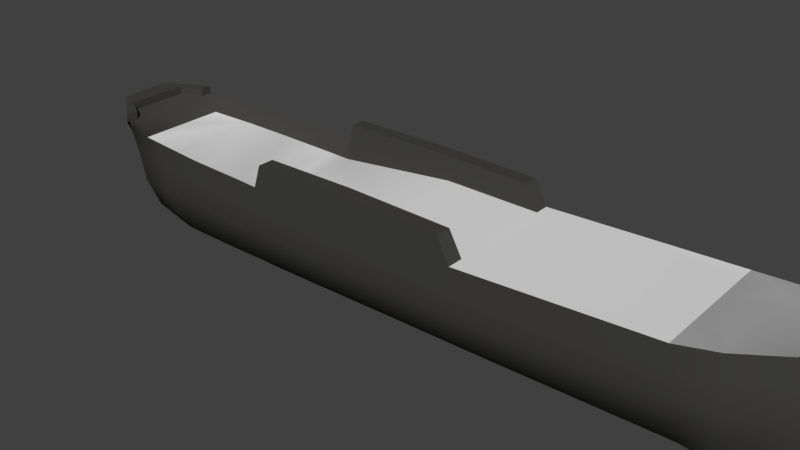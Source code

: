 # Source: schiff_v2.blend  (saved by Blender 2.79.0; exported with 4.5.12 LTS)
import bpy
from mathutils import Matrix  # noqa: F401  (used for matrix-valued properties, if any)

bpy.ops.wm.read_factory_settings(use_empty=True)
scene = bpy.context.scene
scene.name = 'Scene'

# ---- collections
col_collection_1 = bpy.data.collections.new('Collection 1'); scene.collection.children.link(col_collection_1)

# ---- materials (node trees are filled in below, after node groups)
mat_ladeflaeche = bpy.data.materials.new('Ladeflaeche')
mat_ladeflaeche.alpha_threshold = 0.0
mat_ladeflaeche.use_transparent_shadow = False
mat_ladeflaeche.diffuse_color = (0.4292, 0.4292, 0.4292, 1.0)
mat_ladeflaeche.roughness = 0.5
mat_holzboden = bpy.data.materials.new('Holzboden')
mat_holzboden.alpha_threshold = 0.0
mat_holzboden.use_transparent_shadow = False
mat_holzboden.roughness = 0.5
mat_geruest = bpy.data.materials.new('Geruest')
mat_geruest.alpha_threshold = 0.0
mat_geruest.use_transparent_shadow = False
mat_geruest.diffuse_color = (0.05497, 0.05395, 0.05095, 1.0)
mat_geruest.roughness = 0.5

# ---- material node trees

# ---- world
world_world = bpy.data.worlds.new('World'); scene.world = world_world
world_world.color = (0.05088, 0.05088, 0.05088)
world_world.use_sun_shadow = False
world_world.sun_shadow_jitter_overblur = 0.0
world_world.cycles.sampling_method = 'MANUAL'

# ---- meshes
me_untitled_004 = bpy.data.meshes.new('Untitled.004')
me_untitled_004.from_pydata([(-2.133, 0.5085, 0.4977), (-2.133, 0.5085, -0.4751), (-2.879, 0.626, -0.3283), (-2.879, 0.626, 0.3509), (-2.477, 0.5514, -0.4322), (-2.477, 0.5514, 0.4503), (-3.007, 0.6896, 0.2852), (-3.007, 0.6896, -0.2703), (-3.007, 0.6281, -0.2009), (-3.007, 0.6281, 0.03019), (-3.007, 0.6281, 0.2236), (-2.133, 0.5085, 0.3482), (-2.133, 0.5085, 0.1014), (-2.133, 0.5085, -0.1977), (-2.463, 0.5537, 0.3011), (-2.829, 0.6038, 0.2489), (-2.452, 0.5522, 0.07534), (-2.866, 0.6088, -0.2004), (-2.441, 0.5506, -0.1989), (-2.839, 0.6051, 0.04386)], [(5, 11), (4, 13), (6, 15), (7, 17)], [(5, 14, 15, 3), (10, 15, 19, 9), (9, 19, 17, 8), (8, 17, 2, 7), (2, 17, 18, 4), (4, 18, 13, 1), (13, 18, 16, 12), (12, 16, 14, 11), (14, 16, 19, 15), (16, 18, 17, 19), (3, 15, 10, 6), (14, 5, 0, 11)])
me_untitled_004.polygons.foreach_set('use_smooth', [True] * 12)
_k = set([(0, 5), (1, 4), (2, 4), (2, 7), (3, 5), (3, 6)])
me_untitled_004.attributes.new('sharp_edge', 'BOOLEAN', 'EDGE').data.foreach_set('value', [ (min(e.vertices), max(e.vertices)) in _k for e in me_untitled_004.edges])
_uv = me_untitled_004.uv_layers.new(name='map1')
_uv.uv.foreach_set('vector', [0.6115, 0.04878, 0.6268, 0.2021, 0.2129, 0.2558, 0.1532, 0.151, 0.01218, 0.2819, 0.2129, 0.2558, 0.2019, 0.4666, 0.01218, 0.4806, 0.01218, 0.4806, 0.2019, 0.4666, 0.1718, 0.7177, 0.01218, 0.7182, 0.01218, 0.7182, 0.1718, 0.7177, 0.1532, 0.8491, 0.0, 0.7894, 0.1532, 0.8491, 0.1718, 0.7177, 0.6519, 0.716, 0.6115, 0.9559, 0.6115, 0.9559, 0.6519, 0.716, 1.0, 0.7149, 1.0, 1.0, 1.0, 0.7149, 0.6519, 0.716, 0.6389, 0.4342, 1.0, 0.4074, 1.0, 0.4074, 0.6389, 0.4342, 0.6268, 0.2021, 1.0, 0.1537, 0.6268, 0.2021, 0.6389, 0.4342, 0.2019, 0.4666, 0.2129, 0.2558, 0.6389, 0.4342, 0.6519, 0.716, 0.1718, 0.7177, 0.2019, 0.4666, 0.1532, 0.151, 0.2129, 0.2558, 0.01218, 0.2819, 0.0, 0.2184, 0.6268, 0.2021, 0.6115, 0.04878, 1.0, 0.0, 1.0, 0.1537])
me_untitled_004.materials.append(mat_ladeflaeche)
me_untitled_004.use_remesh_preserve_volume = False
me_untitled_004.use_remesh_preserve_attributes = False
me_untitled_004.use_mirror_vertex_groups = False
me_untitled_004.update()
me_untitled_004.normals_split_custom_set([tuple(v) for v in zip(*[iter([0.1505, 0.9886, -0.00951, 0.05528, 0.9983, -0.01756, 0.1523, 0.9883, -0.002168, 0.2208, 0.9511, -0.2161, 0.2439, 0.931, -0.2716, 0.1523, 0.9883, -0.002168, 0.1356, 0.9908, 7.417e-08, 0.1356, 0.9908, 0.0005748, 0.1356, 0.9908, 0.0005748, 0.1356, 0.9908, 7.417e-08, 0.1927, 0.9777, 0.08369, 0.3586, 0.9242, 0.1311, 0.3586, 0.9242, 0.1311, 0.1927, 0.9777, 0.08369, 0.2036, 0.9643, 0.1692, 0.3533, 0.8743, 0.3327, 0.2036, 0.9643, 0.1692, 0.1927, 0.9777, 0.08369, 0.1396, 0.9902, 0.003878, 0.1512, 0.9885, 0.009404, 0.1512, 0.9885, 0.009404, 0.1396, 0.9902, 0.003878, 0.1342, 0.9902, 0.03772, 0.09299, 0.9956, -0.00701, 0.1342, 0.9902, 0.03772, 0.1396, 0.9902, 0.003878, 0.1356, 0.9908, 9.938e-08, 0.1376, 0.9896, 0.04159, 0.1376, 0.9896, 0.04159, 0.1356, 0.9908, 9.938e-08, 0.05528, 0.9983, -0.01756, 0.1332, 0.9899, 0.04898, 0.05528, 0.9983, -0.01756, 0.1356, 0.9908, 9.938e-08, 0.1356, 0.9908, 7.417e-08, 0.1523, 0.9883, -0.002168, 0.1356, 0.9908, 9.938e-08, 0.1396, 0.9902, 0.003878, 0.1927, 0.9777, 0.08369, 0.1356, 0.9908, 7.417e-08, 0.2208, 0.9511, -0.2161, 0.1523, 0.9883, -0.002168, 0.2439, 0.931, -0.2716, 0.3561, 0.8713, -0.3376, 0.05528, 0.9983, -0.01756, 0.1505, 0.9886, -0.00951, 0.08598, 0.9962, 0.01127, 0.1332, 0.9899, 0.04898])] * 3)])
me_untitled_003 = bpy.data.meshes.new('Untitled.003')
me_untitled_003.from_pydata([(-0.3919, 0.4535, 0.5136), (-0.3919, 0.4535, -0.5), (-2.133, 0.5085, 0.4977), (-2.133, 0.5085, -0.4751), (3.344, 0.397, 0.04054), (1.641, 0.3479, 0.4035), (0.5, 0.4699, 0.4053), (-0.3919, 0.4535, 0.4073), (3.344, 0.397, 0.3554), (2.893, 0.3837, 0.383), (2.397, 0.3695, 0.3968), (1.641, 0.3479, -0.3782), (0.5, 0.4699, -0.38), (-0.3919, 0.4535, -0.3797), (3.344, 0.397, -0.3357), (2.893, 0.3837, -0.3517), (2.397, 0.3695, -0.3715), (1.851, 0.3558, 0.401), (1.851, 0.3558, -0.3757), (2.039, 0.3605, 0.3996), (2.039, 0.3605, -0.3743), (-2.133, 0.5085, -0.4013), (-2.133, 0.5085, 0.3797)], [], [(0, 7, 22, 2), (21, 13, 1, 3), (22, 7, 13, 21), (13, 7, 6, 12), (12, 6, 5, 11), (11, 5, 17, 18), (18, 17, 19, 20), (20, 19, 10, 16), (16, 10, 9, 15), (15, 9, 8, 4, 14)])
me_untitled_003.polygons.foreach_set('use_smooth', [True] * 10)
_k = set([(0, 2), (0, 7), (1, 3), (1, 13), (5, 6), (6, 7), (11, 12), (12, 13)])
me_untitled_003.attributes.new('sharp_edge', 'BOOLEAN', 'EDGE').data.foreach_set('value', [ (min(e.vertices), max(e.vertices)) in _k for e in me_untitled_003.edges])
_uv = me_untitled_003.uv_layers.new(name='map1')
_uv.uv.foreach_set('vector', [0.0, 0.6821, 0.1048, 0.6821, 0.132, 1.0, 0.0156, 1.0, 0.9026, 1.0, 0.8813, 0.6821, 1.0, 0.6821, 0.9755, 1.0, 0.132, 1.0, 0.1048, 0.6821, 0.8813, 0.6821, 0.9026, 1.0, 0.8813, 0.6821, 0.1048, 0.6821, 0.1068, 0.5194, 0.8816, 0.5194, 0.8816, 0.5194, 0.1068, 0.5194, 0.1086, 0.3107, 0.8798, 0.3107, 0.8798, 0.3107, 0.1086, 0.3107, 0.111, 0.2724, 0.8774, 0.2724, 0.8774, 0.2724, 0.111, 0.2724, 0.1124, 0.238, 0.876, 0.238, 0.876, 0.238, 0.1124, 0.238, 0.1152, 0.1728, 0.8733, 0.1728, 0.8733, 0.1728, 0.1152, 0.1728, 0.1288, 0.08228, 0.8537, 0.08228, 0.8537, 0.08228, 0.1288, 0.08228, 0.1561, 0.0, 0.4667, 4.352e-08, 0.8379, 4.352e-08])
me_untitled_003.materials.append(mat_holzboden)
me_untitled_003.use_remesh_preserve_volume = False
me_untitled_003.use_remesh_preserve_attributes = False
me_untitled_003.use_mirror_vertex_groups = False
me_untitled_003.update()
me_untitled_003.normals_split_custom_set([tuple(v) for v in zip(*[iter([0.03241, 0.9995, -0.001377, 0.01492, 0.9999, 1.028e-07, 0.02911, 0.9989, 0.03577, 0.02831, 0.9987, -0.04152, 0.02911, 0.9989, 0.03577, 0.01491, 0.9999, -1.166e-07, 0.03249, 0.9995, 0.001721, 0.02792, 0.999, 0.03567, 0.02911, 0.9989, 0.03577, 0.01492, 0.9999, 1.028e-07, 0.01491, 0.9999, -1.166e-07, 0.02911, 0.9989, 0.03577, 0.01491, 0.9999, -1.166e-07, 0.01492, 0.9999, 1.028e-07, 0.04401, 0.999, 0.0, 0.04453, 0.999, 0.000148, 0.04453, 0.999, 0.000148, 0.04401, 0.999, 0.0, 0.3048, 0.9508, -0.05511, -0.01493, 0.9989, 0.04462, -0.01493, 0.9989, 0.04462, 0.3048, 0.9508, -0.05511, 0.107, 0.9843, -0.1402, 0.1137, 0.9826, 0.147, 0.1137, 0.9826, 0.147, 0.107, 0.9843, -0.1402, 0.1133, 0.9836, -0.1401, 0.1201, 0.9818, 0.147, 0.1201, 0.9818, 0.147, 0.1133, 0.9836, -0.1401, 0.1695, 0.9855, -0.005469, -0.03361, 0.9778, 0.2066, -0.03361, 0.9778, 0.2066, 0.1695, 0.9855, -0.005469, 0.1018, 0.9837, -0.1481, -0.04126, 0.9773, 0.2079, -0.04126, 0.9773, 0.2079, 0.1018, 0.9837, -0.1481, -0.06257, 0.9698, -0.2356, -0.03235, 0.9926, 0.1171, -0.2413, 0.9612, 0.1336])] * 3)])
me_untitled = bpy.data.meshes.new('Untitled')
me_untitled.from_pydata([(-0.5, -0.5, 0.304), (0.5, -0.5, 0.3026), (-0.3919, 0.4535, 0.5136), (0.5, 0.4699, 0.5113), (-0.3919, 0.4535, -0.5), (0.5, 0.4699, -0.5), (-0.5, -0.5, -0.2054), (0.5, -0.5, -0.2054), (3.267, -0.3957, -0.1314), (3.25, -0.3957, 0.199), (3.805, 0.5705, -0.2007), (3.821, 0.5705, 0.1903), (-2.133, -0.5, -0.1936), (-2.133, -0.5, 0.2947), (-2.133, 0.5085, 0.4977), (-2.133, 0.5085, -0.4751), (-3.142, -0.2074, -0.129), (-3.142, -0.2074, 0.1254), (-3.142, 0.7859, 0.2154), (-3.142, 0.7859, -0.2086), (-3.408, 0.1897, -0.0414), (-3.408, 0.1897, 0.05948), (-3.471, 0.9259, 0.05948), (-3.471, 0.9259, -0.0414), (-2.879, -0.372, 0.2086), (-2.879, -0.372, -0.1897), (-2.879, 0.626, -0.3283), (-2.879, 0.626, 0.3509), (-2.477, -0.4853, 0.2669), (-2.477, -0.4853, -0.2507), (-2.477, 0.5514, -0.4322), (-2.477, 0.5514, 0.4503), (3.051, -0.5131, 0.2659), (3.344, 0.5283, 0.4487), (3.344, 0.5283, -0.4414), (3.051, -0.5131, -0.1769), (1.641, 0.4792, 0.509), (1.641, 0.4792, -0.4977), (1.43, -0.5043, -0.2043), (1.43, -0.5043, 0.3013), (2.397, 0.5008, 0.5006), (2.397, 0.5008, -0.489), (2.397, -0.5087, -0.1948), (2.397, -0.5087, 0.2964), (-3.289, -0.04026, 0.08109), (-3.289, -0.04026, -0.06841), (-3.314, 0.8584, -0.1213), (-3.314, 0.8584, 0.134), (2.893, 0.515, 0.4822), (2.893, 0.515, -0.4641), (2.893, -0.511, -0.1854), (2.893, -0.511, 0.2856), (3.486, 0.5384, 0.4102), (3.486, 0.5384, -0.3923), (3.835, 0.5705, -0.001947), (3.519, 0.4331, 0.04221), (3.344, 0.397, 0.04054), (-3.142, 0.6813, 0.02081), (-3.314, 0.7663, 0.01683), (-3.471, 0.924, 0.01319), (-3.408, 0.1897, 0.01322), (-3.289, -0.04026, 0.01254), (-3.142, -0.2074, 0.0007649), (-2.879, -0.372, 0.02594), (-2.477, -0.4853, 0.02956), (-2.133, -0.5, 0.03308), (-0.5, -0.5, 0.03142), (0.5, -0.5, 0.0307), (1.43, -0.5043, 0.0306), (2.397, -0.5087, 0.03026), (2.815, -0.511, 0.03112), (3.133, -0.5131, 0.02658), (3.63, -0.3957, 0.001661), (3.262, 0.3076, 0.4487), (2.893, 0.3007, 0.4822), (2.397, 0.2931, 0.5006), (1.43, 0.2708, 0.509), (0.5, 0.2644, 0.5113), (-0.5, 0.2477, 0.5136), (-2.133, 0.2881, 0.4977), (-2.477, 0.3317, 0.4503), (-2.879, 0.402, 0.3509), (-3.142, 0.5976, 0.2154), (-3.309, 0.6791, 0.134), (-3.473, 0.7699, 0.05948), (-3.473, 0.7699, 0.01322), (-3.473, 0.7699, -0.0414), (-3.309, 0.6791, -0.1213), (-3.142, 0.5976, -0.2086), (-2.879, 0.3906, -0.3283), (-2.477, 0.3317, -0.4322), (-2.133, 0.2881, -0.4751), (-0.5, 0.2477, -0.5), (0.5, 0.2644, -0.5), (1.43, 0.2708, -0.4977), (2.397, 0.2931, -0.489), (2.893, 0.3007, -0.4641), (3.262, 0.3076, -0.4414), (3.506, 0.3437, -0.3087), (3.542, 0.3437, -0.001947), (3.518, 0.3437, 0.2974), (1.641, 0.3479, 0.4035), (0.5, 0.4699, 0.4053), (-0.3919, 0.4535, 0.4073), (-3.142, 0.6813, 0.1684), (-3.314, 0.7663, 0.1057), (-3.471, 0.9259, 0.0489), (-3.473, 0.7699, 0.0489), (-3.408, 0.1897, 0.0489), (-3.289, -0.04026, 0.06542), (-3.142, -0.2074, 0.09693), (-2.879, -0.372, 0.1668), (-2.477, -0.4853, 0.2126), (-2.133, -0.5, 0.2349), (-0.5, -0.5, 0.2416), (0.5, -0.5, 0.2405), (1.43, -0.5043, 0.2394), (2.397, -0.5087, 0.2355), (2.893, -0.511, 0.2274), (3.133, -0.5131, 0.2112), (3.634, -0.3957, 0.0886), (3.546, 0.3437, 0.1463), (3.824, 0.5705, 0.1463), (3.486, 0.5384, 0.326), (3.344, 0.397, 0.3554), (2.893, 0.3837, 0.383), (2.397, 0.3695, 0.3968), (1.641, 0.3479, -0.3782), (0.5, 0.4699, -0.38), (-0.3919, 0.4535, -0.3797), (-3.142, 0.6813, -0.1556), (-3.314, 0.7663, -0.08938), (-3.471, 0.924, -0.02878), (-3.473, 0.7699, -0.02943), (-3.408, 0.1897, -0.02943), (-3.289, -0.04026, -0.05067), (-3.142, -0.2074, -0.09675), (-2.879, -0.372, -0.1424), (-2.477, -0.4853, -0.1892), (-2.133, -0.5, -0.1388), (-0.5, -0.5, -0.1483), (0.5, -0.5, -0.1484), (1.43, -0.5043, -0.1476), (2.397, -0.5087, -0.1506), (2.893, -0.511, -0.1432), (3.133, -0.5131, -0.1372), (3.625, -0.3957, -0.07826), (3.537, 0.3437, -0.1792), (3.812, 0.5705, -0.1571), (3.486, 0.5384, -0.297), (3.344, 0.397, -0.3357), (2.893, 0.3837, -0.3517), (2.397, 0.3695, -0.3715), (-0.2737, 0.6712, 0.5136), (0.7064, 0.7006, 0.5113), (0.7064, 0.7006, 0.4053), (-0.2737, 0.6712, 0.4073), (1.574, 0.6955, 0.509), (1.574, 0.6955, 0.4035), (0.7064, 0.7006, -0.38), (0.7064, 0.7006, -0.5), (1.572, 0.6955, -0.3782), (1.572, 0.6955, -0.4977), (-0.2737, 0.6712, -0.3797), (-0.2737, 0.6712, -0.5), (-3.007, 0.6896, 0.2852), (-3.007, 0.4968, 0.2852), (-3.007, -0.2922, 0.1701), (-3.007, -0.2922, 0.1359), (-3.007, -0.2922, 0.02069), (-3.007, -0.2922, -0.117), (-3.007, -0.2922, -0.1557), (-3.007, 0.4968, -0.2703), (-3.007, 0.6896, -0.2703), (-3.007, 0.6281, -0.2009), (-3.007, 0.6281, 0.03019), (-3.007, 0.6281, 0.2236), (3.662, 0.5551, 0.2323), (3.656, 0.5551, -0.2241), (3.668, 0.5551, 0.01919), (3.824, 0.5705, 0.1463), (3.821, 0.5705, 0.1903), (3.486, 0.5384, 0.326), (3.486, 0.5384, 0.4102), (3.805, 0.5705, -0.2007), (3.812, 0.5705, -0.1571), (3.486, 0.5384, -0.3923), (3.486, 0.5384, -0.297), (3.817, 0.6482, 0.1461), (3.814, 0.6482, 0.19), (3.479, 0.6161, 0.326), (3.479, 0.6161, 0.4101), (3.804, 0.6483, -0.1567), (3.648, 0.6329, -0.2237), (3.661, 0.6329, 0.01929), (3.827, 0.6483, -0.001841), (3.655, 0.6329, 0.2321), (3.817, 0.6483, 0.1461), (3.797, 0.6482, -0.2003), (3.803, 0.6482, -0.1567), (3.478, 0.6161, -0.3922), (3.478, 0.6161, -0.2969), (1.851, 0.4871, 0.5059), (1.851, 0.3558, 0.401), (1.851, 0.3558, -0.3757), (1.851, 0.4871, -0.4945), (1.851, 0.279, -0.4945), (1.851, -0.5059, -0.2028), (1.851, -0.5059, -0.1464), (1.851, -0.5059, 0.03048), (1.851, -0.5059, 0.238), (1.851, -0.5059, 0.2995), (1.851, 0.279, 0.5059), (2.039, 0.4918, 0.5041), (2.039, 0.3605, 0.3996), (2.039, 0.3605, -0.3743), (2.039, 0.4918, -0.4926), (2.039, 0.2839, -0.4926), (2.039, -0.5069, -0.1961), (2.039, -0.5069, -0.1516), (2.039, -0.5069, 0.0304), (2.039, -0.5069, 0.2371), (2.039, -0.5069, 0.2984), (2.039, 0.2839, 0.5041), (3.44, 0.1294, 0.3082), (3.201, 0.06975, 0.4487), (2.893, 0.06545, 0.4822), (2.397, 0.06072, 0.5006), (2.039, 0.05468, 0.5041), (1.851, 0.05149, 0.5059), (1.43, 0.04616, 0.509), (0.5, 0.04285, 0.5113), (-0.5, 0.03096, 0.5136), (-2.133, 0.05968, 0.4977), (-2.477, 0.0949, 0.4503), (-2.879, 0.1777, 0.3509), (-3.007, 0.2681, 0.2852), (-3.142, 0.3643, 0.2154), (-3.303, 0.4706, 0.134), (-3.454, 0.6017, 0.05948), (-3.454, 0.6017, 0.0489), (-3.454, 0.6017, 0.01322), (-3.454, 0.6017, -0.02943), (-3.454, 0.6017, -0.0414), (-3.303, 0.4706, -0.1213), (-3.142, 0.3643, -0.2086), (-3.007, 0.2681, -0.2703), (-2.879, 0.1695, -0.3283), (-2.477, 0.0949, -0.4322), (-2.133, 0.05968, -0.4751), (-0.5, 0.03096, -0.5), (0.5, 0.04285, -0.5), (1.43, 0.04616, -0.4977), (1.851, 0.05149, -0.4945), (2.039, 0.05468, -0.4926), (2.397, 0.06072, -0.489), (2.893, 0.06545, -0.4641), (3.201, 0.06975, -0.4414), (3.436, 0.1294, -0.3121), (3.474, 0.1294, -0.1792), (3.478, 0.1294, -0.001947), (3.482, 0.1294, 0.1463), (3.354, -0.1073, 0.2759), (3.134, -0.1929, 0.3865), (2.893, -0.1944, 0.4153), (2.397, -0.1959, 0.4311), (2.039, -0.1984, 0.4341), (1.851, -0.1997, 0.4356), (1.43, -0.2019, 0.4383), (0.5, -0.2018, 0.4403), (-0.5, -0.2083, 0.4422), (-2.133, -0.1926, 0.4286), (-2.477, -0.1666, 0.3879), (-2.879, -0.07006, 0.3025), (-3.007, 0.01555, 0.193), (-3.142, 0.1066, 0.1463), (-3.296, 0.2403, 0.09186), (-3.433, 0.416, 0.04203), (-3.433, 0.416, 0.03496), (-3.433, 0.416, 0.01109), (-3.433, 0.416, -0.01744), (-3.433, 0.416, -0.02545), (-3.296, 0.2403, -0.0789), (-3.142, 0.1066, -0.1932), (-3.007, 0.01555, -0.2266), (-2.879, -0.07453, -0.2811), (-2.477, -0.1666, -0.3704), (-2.133, -0.1926, -0.4073), (-0.5, -0.2083, -0.4287), (0.5, -0.2018, -0.4287), (1.43, -0.2019, -0.4266), (1.851, -0.1997, -0.4239), (2.039, -0.1984, -0.4223), (2.397, -0.1959, -0.4192), (2.893, -0.1944, -0.3978), (3.134, -0.1929, -0.3783), (3.36, -0.1073, -0.2705), (3.677, -0.1073, -0.153), (3.682, -0.1073, -0.0007184), (3.686, -0.1073, 0.1267)], [], [(0, 1, 269, 270), (153, 154, 155, 156), (7, 6, 288, 289), (114, 115, 1, 0), (299, 262, 9, 120), (278, 108, 21, 277), (1, 115, 116, 39), (38, 7, 289, 290), (155, 154, 157, 158), (1, 39, 268, 269), (114, 0, 13, 113), (13, 0, 270, 271), (6, 12, 287, 288), (113, 13, 28, 112), (28, 13, 271, 272), (12, 29, 286, 287), (110, 17, 44, 109), (44, 17, 275, 276), (18, 104, 105, 47), (16, 45, 282, 283), (111, 24, 167, 168), (285, 25, 171, 284), (274, 167, 24, 273), (112, 28, 24, 111), (29, 25, 285, 286), (24, 28, 272, 273), (263, 32, 9, 262), (124, 33, 52, 123), (8, 35, 295, 296), (9, 32, 119, 120), (203, 101, 36, 202), (291, 207, 38, 290), (39, 116, 210, 211), (268, 39, 211, 267), (126, 40, 48, 125), (50, 42, 293, 294), (43, 117, 118, 51), (43, 51, 264, 265), (109, 44, 21, 108), (45, 20, 281, 282), (47, 105, 106, 22), (21, 44, 276, 277), (125, 48, 33, 124), (35, 50, 294, 295), (51, 118, 119, 32), (51, 32, 263, 264), (189, 188, 190, 191), (192, 193, 194, 195), (150, 56, 55, 149), (58, 57, 130, 131), (59, 58, 131, 132), (280, 134, 60, 279), (135, 61, 60, 134), (136, 62, 61, 135), (137, 63, 169, 170), (138, 64, 63, 137), (139, 65, 64, 138), (140, 66, 65, 139), (140, 141, 67, 66), (68, 67, 141, 142), (209, 68, 142, 208), (70, 69, 143, 144), (71, 70, 144, 145), (72, 71, 145, 146), (298, 72, 146, 297), (52, 33, 73, 100, 11), (48, 74, 73, 33), (40, 75, 74, 48), (36, 76, 212, 202), (3, 77, 76, 36), (78, 77, 3, 2), (79, 78, 2, 14), (80, 79, 14, 31), (81, 80, 31, 27), (166, 81, 27, 165), (83, 82, 18, 47), (84, 83, 47, 22), (107, 84, 22, 106), (133, 85, 59, 132), (46, 87, 86, 23), (19, 88, 87, 46), (26, 89, 172, 173), (30, 90, 89, 26), (15, 91, 90, 30), (4, 92, 91, 15), (4, 5, 93, 92), (94, 93, 5, 37), (206, 94, 37, 205), (96, 95, 41, 49), (97, 96, 49, 34), (97, 34, 53, 10, 98), (54, 99, 147, 148), (100, 121, 122, 11), (105, 104, 57, 58), (106, 105, 58, 59), (85, 107, 106, 59), (279, 60, 108, 278), (61, 109, 108, 60), (62, 110, 109, 61), (63, 111, 168, 169), (64, 112, 111, 63), (65, 113, 112, 64), (66, 114, 113, 65), (66, 67, 115, 114), (116, 115, 67, 68), (210, 116, 68, 209), (118, 117, 69, 70), (119, 118, 70, 71), (119, 71, 72, 120), (120, 72, 298, 299), (122, 121, 99, 54), (195, 194, 196, 197), (56, 124, 123, 55), (160, 159, 161, 162), (163, 159, 160, 164), (131, 130, 19, 46), (132, 131, 46, 23), (86, 133, 132, 23), (281, 20, 134, 280), (45, 135, 134, 20), (16, 136, 135, 45), (25, 137, 170, 171), (29, 138, 137, 25), (12, 139, 138, 29), (6, 140, 139, 12), (6, 7, 141, 140), (142, 141, 7, 38), (208, 142, 38, 207), (144, 143, 42, 50), (145, 144, 50, 35), (145, 35, 8, 146), (146, 8, 296, 297), (148, 147, 98, 10), (199, 198, 200, 201), (34, 150, 149, 53), (49, 151, 150, 34), (41, 152, 151, 49), (37, 127, 204, 205), (2, 3, 154, 153), (102, 103, 156, 155), (103, 2, 153, 156), (3, 36, 157, 154), (36, 101, 158, 157), (101, 102, 155, 158), (128, 127, 161, 159), (127, 37, 162, 161), (37, 5, 160, 162), (129, 128, 159, 163), (5, 4, 164, 160), (4, 129, 163, 164), (82, 166, 165, 18), (275, 17, 167, 274), (168, 167, 17, 110), (169, 168, 110, 62), (170, 169, 62, 136), (171, 170, 136, 16), (171, 16, 283, 284), (173, 172, 88, 19), (130, 174, 173, 19), (57, 175, 174, 130), (104, 176, 175, 57), (165, 176, 104, 18), (179, 178, 149, 55), (177, 179, 55, 123), (180, 122, 177, 123, 182), (11, 122, 180, 181), (123, 52, 183, 182), (183, 52, 11, 181), (184, 10, 53, 186), (148, 10, 184, 185), (53, 149, 187, 186), (187, 149, 178, 148, 185), (188, 180, 182, 190), (181, 180, 188, 189), (182, 183, 191, 190), (189, 191, 183, 181), (148, 178, 193, 192), (178, 179, 194, 193), (54, 148, 192, 195), (179, 177, 196, 194), (177, 122, 197, 196), (122, 54, 195, 197), (198, 184, 186, 200), (185, 184, 198, 199), (186, 187, 201, 200), (199, 201, 187, 185), (214, 203, 202, 213), (205, 204, 215, 216), (217, 206, 205, 216), (292, 218, 207, 291), (219, 208, 207, 218), (220, 209, 208, 219), (221, 210, 209, 220), (211, 210, 221, 222), (267, 211, 222, 266), (202, 212, 223, 213), (126, 214, 213, 40), (216, 215, 152, 41), (95, 217, 216, 41), (293, 42, 218, 292), (143, 219, 218, 42), (69, 220, 219, 143), (117, 221, 220, 69), (222, 221, 117, 43), (222, 43, 265, 266), (213, 223, 75, 40), (73, 225, 224, 100), (226, 225, 73, 74), (227, 226, 74, 75), (228, 227, 75, 223), (212, 229, 228, 223), (76, 230, 229, 212), (231, 230, 76, 77), (232, 231, 77, 78), (233, 232, 78, 79), (234, 233, 79, 80), (235, 234, 80, 81), (166, 236, 235, 81), (82, 237, 236, 166), (238, 237, 82, 83), (239, 238, 83, 84), (107, 240, 239, 84), (85, 241, 240, 107), (133, 242, 241, 85), (86, 243, 242, 133), (244, 243, 86, 87), (245, 244, 87, 88), (246, 245, 88, 172), (89, 247, 246, 172), (248, 247, 89, 90), (249, 248, 90, 91), (250, 249, 91, 92), (251, 250, 92, 93), (252, 251, 93, 94), (206, 253, 252, 94), (217, 254, 253, 206), (95, 255, 254, 217), (256, 255, 95, 96), (257, 256, 96, 97), (258, 257, 97, 98), (259, 258, 98, 147), (99, 260, 259, 147), (261, 260, 99, 121), (100, 224, 261, 121), (225, 263, 262, 224), (264, 263, 225, 226), (265, 264, 226, 227), (266, 265, 227, 228), (229, 267, 266, 228), (230, 268, 267, 229), (269, 268, 230, 231), (270, 269, 231, 232), (271, 270, 232, 233), (272, 271, 233, 234), (273, 272, 234, 235), (236, 274, 273, 235), (237, 275, 274, 236), (276, 275, 237, 238), (277, 276, 238, 239), (240, 278, 277, 239), (241, 279, 278, 240), (242, 280, 279, 241), (243, 281, 280, 242), (282, 281, 243, 244), (283, 282, 244, 245), (284, 283, 245, 246), (247, 285, 284, 246), (286, 285, 247, 248), (287, 286, 248, 249), (288, 287, 249, 250), (289, 288, 250, 251), (290, 289, 251, 252), (253, 291, 290, 252), (254, 292, 291, 253), (255, 293, 292, 254), (294, 293, 255, 256), (295, 294, 256, 257), (296, 295, 257, 258), (297, 296, 258, 259), (260, 298, 297, 259), (299, 298, 260, 261), (261, 224, 262, 299)])
me_untitled.polygons.foreach_set('use_smooth', [True] * 282)
_k = set([(0, 1), (0, 13), (1, 39), (2, 14), (2, 103), (2, 153), (4, 15), (4, 129), (4, 164), (6, 7), (6, 12), (7, 38), (8, 35), (8, 146), (8, 296), (9, 32), (9, 120), (9, 262), (10, 53), (10, 98), (10, 148), (11, 52), (11, 100), (11, 122), (12, 29), (13, 28), (14, 31), (15, 30), (16, 45), (16, 171), (17, 44), (17, 167), (18, 47), (18, 165), (19, 46), (19, 173), (20, 45), (20, 134), (20, 281), (21, 44), (21, 108), (21, 277), (22, 47), (22, 84), (22, 106), (23, 46), (23, 86), (23, 132), (24, 28), (24, 167), (25, 29), (25, 171), (26, 30), (26, 173), (27, 31), (27, 165), (32, 51), (33, 48), (33, 52), (34, 49), (34, 53), (35, 50), (36, 101), (36, 157), (36, 202), (37, 127), (37, 162), (37, 205), (38, 207), (39, 211), (40, 48), (40, 213), (41, 49), (41, 216), (42, 50), (42, 218), (43, 51), (43, 222), (52, 123), (53, 149), (54, 122), (54, 148), (59, 106), (59, 132), (60, 108), (60, 134), (72, 120), (72, 146), (84, 239), (86, 243), (98, 258), (100, 224), (101, 102), (101, 158), (102, 103), (103, 156), (122, 177), (122, 197), (123, 177), (127, 128), (127, 161), (128, 129), (129, 163), (148, 178), (148, 185), (148, 192), (149, 178), (153, 154), (153, 156), (154, 157), (155, 156), (155, 158), (157, 158), (159, 161), (159, 163), (160, 162), (160, 164), (161, 162), (163, 164), (177, 179), (177, 196), (178, 179), (178, 193), (180, 181), (180, 182), (180, 188), (181, 183), (181, 189), (182, 183), (182, 190), (183, 191), (184, 185), (184, 186), (184, 198), (185, 187), (185, 199), (186, 187), (186, 200), (187, 201), (188, 189), (188, 190), (189, 191), (190, 191), (192, 193), (192, 195), (193, 194), (194, 196), (195, 197), (196, 197), (198, 199), (198, 200), (199, 201), (200, 201), (202, 213), (205, 216), (207, 218), (211, 222), (224, 262), (239, 277), (243, 281), (258, 296)])
me_untitled.attributes.new('sharp_edge', 'BOOLEAN', 'EDGE').data.foreach_set('value', [ (min(e.vertices), max(e.vertices)) in _k for e in me_untitled.edges])
_uv = me_untitled.uv_layers.new(name='map1')
_uv.uv.foreach_set('vector', [0.2542, 0.5819, 0.2593, 0.4488, 0.3057, 0.4495, 0.2997, 0.5826, 0.8451, 0.2592, 0.8451, 0.1289, 0.8609, 0.1289, 0.8609, 0.2592, 0.02932, 0.5509, 0.02389, 0.4182, 0.07021, 0.4189, 0.07661, 0.5516, 0.665, 0.3684, 0.6669, 0.5011, 0.6576, 0.5012, 0.6558, 0.3685, 0.33, 0.02806, 0.3311, 0.07123, 0.2866, 0.08411, 0.2865, 0.03368, 0.8999, 0.6765, 0.8978, 0.7069, 0.8962, 0.7069, 0.8988, 0.6765, 0.6576, 0.5012, 0.6669, 0.5011, 0.6685, 0.6245, 0.6594, 0.6246, 0.03372, 0.6744, 0.02932, 0.5509, 0.07661, 0.5516, 0.08161, 0.675, 0.8609, 0.1289, 0.8451, 0.1289, 0.8452, 0.01336, 0.8609, 0.01334, 0.2593, 0.4488, 0.2633, 0.3251, 0.3104, 0.3258, 0.3057, 0.4495, 0.665, 0.3684, 0.6558, 0.3685, 0.6545, 0.1518, 0.6634, 0.1517, 0.2458, 0.7993, 0.2542, 0.5819, 0.2997, 0.5826, 0.2935, 0.8001, 0.02389, 0.4182, 0.01485, 0.2013, 0.06336, 0.2018, 0.07021, 0.4189, 0.6634, 0.1517, 0.6545, 0.1518, 0.658, 0.1058, 0.6661, 0.1057, 0.2457, 0.8454, 0.2458, 0.7993, 0.2935, 0.8001, 0.2948, 0.8463, 0.01485, 0.2013, 0.01597, 0.1561, 0.06479, 0.1555, 0.06336, 0.2018, 0.8906, 0.7632, 0.8864, 0.7632, 0.893, 0.739, 0.8953, 0.739, 0.3036, 0.957, 0.2806, 0.9363, 0.3272, 0.9379, 0.3451, 0.9595, 0.9387, 0.0393, 0.9513, 0.03236, 0.9513, 0.05763, 0.94, 0.06368, 0.05164, 0.06475, 0.07465, 0.04367, 0.1162, 0.04107, 0.09895, 0.06358, 0.6722, 0.05084, 0.666, 0.0509, 0.6715, 0.03288, 0.6766, 0.03283, 0.07491, 0.1006, 0.02964, 0.1013, 0.04024, 0.08356, 0.08672, 0.0825, 0.3154, 0.919, 0.2696, 0.9175, 0.2592, 0.8999, 0.3054, 0.9009, 0.6661, 0.1057, 0.658, 0.1058, 0.666, 0.0509, 0.6722, 0.05084, 0.01597, 0.1561, 0.02964, 0.1013, 0.07491, 0.1006, 0.06479, 0.1555, 0.2592, 0.8999, 0.2457, 0.8454, 0.2948, 0.8463, 0.3054, 0.9009, 0.3194, 0.09944, 0.2696, 0.1095, 0.2866, 0.08411, 0.3311, 0.07123, 0.4898, 0.056, 0.476, 0.05705, 0.4814, 0.03819, 0.4939, 0.03803, 0.05867, 0.9168, 0.04084, 0.8894, 0.09149, 0.9006, 0.1038, 0.929, 0.2866, 0.08411, 0.2696, 0.1095, 0.269, 0.09888, 0.2865, 0.03368, 0.891, 0.04213, 0.8908, 0.0142, 0.9087, 0.01334, 0.909, 0.04128, 0.08418, 0.7309, 0.03575, 0.7303, 0.03372, 0.6744, 0.08161, 0.675, 0.6594, 0.6246, 0.6685, 0.6245, 0.6694, 0.6804, 0.6603, 0.6805, 0.3104, 0.3258, 0.2633, 0.3251, 0.2652, 0.269, 0.3128, 0.2698, 0.8906, 0.1148, 0.9086, 0.1139, 0.9086, 0.1801, 0.8906, 0.1809, 0.04041, 0.8685, 0.03819, 0.8027, 0.08764, 0.8033, 0.09026, 0.869, 0.6617, 0.753, 0.6707, 0.753, 0.6727, 0.8188, 0.6641, 0.8189, 0.2675, 0.1963, 0.2695, 0.1304, 0.3185, 0.1312, 0.316, 0.1971, 0.8953, 0.739, 0.893, 0.739, 0.8962, 0.7069, 0.8978, 0.7069, 0.07465, 0.04367, 0.1076, 0.02616, 0.1406, 0.02126, 0.1162, 0.04107, 0.94, 0.06368, 0.9513, 0.05763, 0.9408, 0.08603, 0.941, 0.08607, 0.3365, 0.9742, 0.3036, 0.957, 0.3451, 0.9595, 0.3694, 0.979, 0.8906, 0.1809, 0.9086, 0.1801, 0.909, 0.2404, 0.8908, 0.2411, 0.04084, 0.8894, 0.04041, 0.8685, 0.09026, 0.869, 0.09149, 0.9006, 0.6641, 0.8189, 0.6727, 0.8188, 0.6755, 0.8507, 0.6673, 0.8399, 0.2695, 0.1304, 0.2696, 0.1095, 0.3194, 0.09944, 0.3185, 0.1312, 0.9491, 0.2385, 0.9439, 0.2421, 0.9387, 0.1915, 0.9491, 0.1853, 0.8957, 0.4733, 0.9186, 0.4641, 0.9173, 0.4965, 0.8926, 0.494, 0.5925, 0.05469, 0.5366, 0.05541, 0.536, 0.03235, 0.5864, 0.03685, 0.5542, 0.9446, 0.5533, 0.9212, 0.5795, 0.9208, 0.57, 0.9444, 0.5551, 0.9666, 0.5542, 0.9446, 0.57, 0.9444, 0.5613, 0.9665, 0.9076, 0.6765, 0.9094, 0.7069, 0.9031, 0.7069, 0.9034, 0.6765, 0.9126, 0.739, 0.9032, 0.739, 0.9031, 0.7069, 0.9094, 0.7069, 0.9194, 0.7632, 0.9049, 0.7632, 0.9032, 0.739, 0.9126, 0.739, 0.7182, 0.05038, 0.6931, 0.05063, 0.6937, 0.03266, 0.7142, 0.03246, 0.7258, 0.1051, 0.6933, 0.1055, 0.6931, 0.05063, 0.7182, 0.05038, 0.7189, 0.1511, 0.6933, 0.1514, 0.6933, 0.1055, 0.7258, 0.1051, 0.7229, 0.3678, 0.6963, 0.3681, 0.6933, 0.1514, 0.7189, 0.1511, 0.7229, 0.3678, 0.7246, 0.5005, 0.698, 0.5008, 0.6963, 0.3681, 0.6995, 0.6242, 0.698, 0.5008, 0.7246, 0.5005, 0.726, 0.6239, 0.7003, 0.6801, 0.6995, 0.6242, 0.726, 0.6239, 0.7265, 0.6798, 0.7017, 0.8082, 0.7012, 0.7527, 0.728, 0.7524, 0.7278, 0.8183, 0.7029, 0.8504, 0.7017, 0.8082, 0.7278, 0.8183, 0.7273, 0.8502, 0.7074, 0.9148, 0.7029, 0.8504, 0.7273, 0.8502, 0.7193, 0.914, 0.8094, 0.6472, 0.8093, 0.6084, 0.8212, 0.6084, 0.832, 0.6472, 0.4293, 0.05633, 0.4278, 0.07486, 0.3949, 0.08461, 0.3987, 0.05173, 0.4317, 0.01334, 0.4242, 0.1346, 0.3926, 0.1335, 0.3949, 0.08461, 0.4278, 0.07486, 0.4199, 0.2005, 0.3893, 0.1993, 0.3926, 0.1335, 0.4242, 0.1346, 0.4131, 0.3009, 0.3813, 0.3279, 0.3846, 0.2719, 0.4152, 0.2731, 0.406, 0.4527, 0.3757, 0.4516, 0.3813, 0.3279, 0.4131, 0.3009, 0.3682, 0.5846, 0.3757, 0.4516, 0.406, 0.4527, 0.3991, 0.5713, 0.3656, 0.8022, 0.3682, 0.5846, 0.3991, 0.5713, 0.398, 0.8034, 0.3694, 0.8486, 0.3656, 0.8022, 0.398, 0.8034, 0.4017, 0.8498, 0.3759, 0.9031, 0.3694, 0.8486, 0.4017, 0.8498, 0.4088, 0.9043, 0.3879, 0.921, 0.3759, 0.9031, 0.4088, 0.9043, 0.4163, 0.9221, 0.4104, 0.9632, 0.4008, 0.9401, 0.4285, 0.9411, 0.4368, 0.9649, 0.4216, 0.9861, 0.4104, 0.9632, 0.4368, 0.9649, 0.4446, 0.9867, 0.8978, 0.6291, 0.8962, 0.6291, 0.8962, 0.6084, 0.8978, 0.6084, 0.9094, 0.6291, 0.9031, 0.6291, 0.9031, 0.6086, 0.9093, 0.6086, 0.208, 0.0355, 0.1815, 0.03729, 0.1929, 0.01403, 0.216, 0.01334, 0.1995, 0.0597, 0.1717, 0.06082, 0.1815, 0.03729, 0.208, 0.0355, 0.1791, 0.09691, 0.1443, 0.09831, 0.1584, 0.08011, 0.1869, 0.07896, 0.1717, 0.1519, 0.1393, 0.1532, 0.1443, 0.09831, 0.1791, 0.09691, 0.1679, 0.1983, 0.1353, 0.1997, 0.1393, 0.1532, 0.1717, 0.1519, 0.1696, 0.4301, 0.1386, 0.417, 0.1353, 0.1997, 0.1679, 0.1983, 0.1696, 0.4301, 0.1769, 0.5484, 0.1465, 0.5496, 0.1386, 0.417, 0.1525, 0.673, 0.1465, 0.5496, 0.1769, 0.5484, 0.1844, 0.6998, 0.1559, 0.7288, 0.1525, 0.673, 0.1844, 0.6998, 0.1866, 0.7276, 0.1643, 0.8667, 0.1609, 0.8012, 0.1916, 0.8, 0.196, 0.8655, 0.167, 0.9154, 0.1643, 0.8667, 0.196, 0.8655, 0.2001, 0.925, 0.167, 0.9154, 0.2001, 0.925, 0.2016, 0.9432, 0.2053, 0.9833, 0.1718, 0.9461, 0.7646, 0.772, 0.8046, 0.7727, 0.8048, 0.7964, 0.7676, 0.7927, 0.809, 0.7329, 0.8045, 0.7529, 0.7666, 0.7523, 0.7672, 0.7464, 0.541, 0.9448, 0.5314, 0.9215, 0.5533, 0.9212, 0.5542, 0.9446, 0.5498, 0.9667, 0.541, 0.9448, 0.5542, 0.9446, 0.5551, 0.9666, 0.9031, 0.6291, 0.8978, 0.6291, 0.8978, 0.6084, 0.9031, 0.6086, 0.9034, 0.6765, 0.9031, 0.7069, 0.8978, 0.7069, 0.8999, 0.6765, 0.9032, 0.739, 0.8953, 0.739, 0.8978, 0.7069, 0.9031, 0.7069, 0.9049, 0.7632, 0.8906, 0.7632, 0.8953, 0.739, 0.9032, 0.739, 0.6931, 0.05063, 0.6722, 0.05084, 0.6766, 0.03283, 0.6937, 0.03266, 0.6933, 0.1055, 0.6661, 0.1057, 0.6722, 0.05084, 0.6931, 0.05063, 0.6933, 0.1514, 0.6634, 0.1517, 0.6661, 0.1057, 0.6933, 0.1055, 0.6963, 0.3681, 0.665, 0.3684, 0.6634, 0.1517, 0.6933, 0.1514, 0.6963, 0.3681, 0.698, 0.5008, 0.6669, 0.5011, 0.665, 0.3684, 0.6685, 0.6245, 0.6669, 0.5011, 0.698, 0.5008, 0.6995, 0.6242, 0.6694, 0.6804, 0.6685, 0.6245, 0.6995, 0.6242, 0.7003, 0.6801, 0.6727, 0.8188, 0.6707, 0.753, 0.7012, 0.7527, 0.7017, 0.8082, 0.6755, 0.8507, 0.6727, 0.8188, 0.7017, 0.8082, 0.7029, 0.8504, 0.6755, 0.8507, 0.7029, 0.8504, 0.7074, 0.9148, 0.6945, 0.9154, 0.7964, 0.6084, 0.8093, 0.6084, 0.8094, 0.6472, 0.7905, 0.6472, 0.7666, 0.7523, 0.8045, 0.7529, 0.8046, 0.7727, 0.7646, 0.772, 0.8926, 0.494, 0.9173, 0.4965, 0.9186, 0.5249, 0.8945, 0.5137, 0.5366, 0.05541, 0.4898, 0.056, 0.4939, 0.03803, 0.536, 0.03235, 0.8449, 0.4409, 0.8627, 0.4409, 0.8629, 0.5562, 0.8452, 0.5562, 0.8629, 0.3106, 0.8627, 0.4409, 0.8449, 0.4409, 0.845, 0.3106, 0.8511, 0.7616, 0.8511, 0.7872, 0.8387, 0.7806, 0.8399, 0.7557, 0.8408, 0.733, 0.8511, 0.7616, 0.8399, 0.7557, 0.8408, 0.7329, 0.9112, 0.6291, 0.9094, 0.6291, 0.9093, 0.6086, 0.9112, 0.6084, 0.9088, 0.6765, 0.9112, 0.7069, 0.9094, 0.7069, 0.9076, 0.6765, 0.9152, 0.739, 0.9126, 0.739, 0.9094, 0.7069, 0.9112, 0.7069, 0.9242, 0.7632, 0.9194, 0.7632, 0.9126, 0.739, 0.9152, 0.739, 0.7252, 0.05031, 0.7182, 0.05038, 0.7142, 0.03246, 0.7199, 0.0324, 0.7349, 0.1051, 0.7258, 0.1051, 0.7182, 0.05038, 0.7252, 0.05031, 0.727, 0.151, 0.7189, 0.1511, 0.7258, 0.1051, 0.7349, 0.1051, 0.7314, 0.3677, 0.7229, 0.3678, 0.7189, 0.1511, 0.727, 0.151, 0.7314, 0.3677, 0.7331, 0.5004, 0.7246, 0.5005, 0.7229, 0.3678, 0.726, 0.6239, 0.7246, 0.5005, 0.7331, 0.5004, 0.7344, 0.6239, 0.7265, 0.6798, 0.726, 0.6239, 0.7344, 0.6239, 0.7349, 0.6798, 0.7278, 0.8183, 0.728, 0.7524, 0.7346, 0.7523, 0.734, 0.8182, 0.7273, 0.8502, 0.7278, 0.8183, 0.734, 0.8182, 0.733, 0.8392, 0.0407, 0.8999, 0.04084, 0.8894, 0.05867, 0.9168, 0.05985, 0.9638, 0.05985, 0.9638, 0.05867, 0.9168, 0.1038, 0.929, 0.1038, 0.9698, 0.7676, 0.7927, 0.8048, 0.7964, 0.809, 0.8137, 0.7684, 0.7986, 0.8911, 0.8432, 0.8864, 0.8391, 0.8911, 0.7899, 0.9025, 0.7973, 0.6081, 0.05536, 0.5925, 0.05469, 0.5864, 0.03685, 0.6006, 0.03667, 0.91, 0.3712, 0.8927, 0.3708, 0.8926, 0.3106, 0.91, 0.3109, 0.91, 0.4374, 0.8928, 0.437, 0.8927, 0.3708, 0.91, 0.3712, 0.6201, 0.2818, 0.6024, 0.2812, 0.6016, 0.2533, 0.6192, 0.2539, 0.3991, 0.5713, 0.406, 0.4527, 0.441, 0.4265, 0.4317, 0.5567, 0.8061, 0.1657, 0.8154, 0.2839, 0.7824, 0.27, 0.7705, 0.1401, 0.7646, 0.8404, 0.7804, 0.8404, 0.7804, 0.8677, 0.7646, 0.8677, 0.406, 0.4527, 0.4131, 0.3009, 0.4446, 0.3111, 0.441, 0.4265, 0.9397, 0.328, 0.9555, 0.3106, 0.9555, 0.3564, 0.9399, 0.3563, 0.8154, 0.01334, 0.8061, 0.1657, 0.7705, 0.1401, 0.7646, 0.02502, 0.806, 0.4291, 0.8152, 0.5817, 0.7646, 0.5699, 0.7705, 0.4547, 0.9564, 0.1586, 0.9388, 0.141, 0.9387, 0.1127, 0.9564, 0.1129, 0.1844, 0.6998, 0.1769, 0.5484, 0.212, 0.5744, 0.216, 0.6893, 0.8152, 0.3106, 0.806, 0.4291, 0.7705, 0.4547, 0.7823, 0.3246, 0.1769, 0.5484, 0.1696, 0.4301, 0.2024, 0.4445, 0.212, 0.5744, 0.9105, 0.5788, 0.8926, 0.5788, 0.8926, 0.5516, 0.9105, 0.5516, 0.4008, 0.9401, 0.3879, 0.921, 0.4163, 0.9221, 0.4285, 0.9411, 0.3272, 0.9379, 0.2806, 0.9363, 0.2696, 0.9175, 0.3154, 0.919, 0.6766, 0.03283, 0.6715, 0.03288, 0.6779, 0.01371, 0.6822, 0.01367, 0.6937, 0.03266, 0.6766, 0.03283, 0.6822, 0.01367, 0.6964, 0.01353, 0.7142, 0.03246, 0.6937, 0.03266, 0.6964, 0.01353, 0.7109, 0.01338, 0.7199, 0.0324, 0.7142, 0.03246, 0.7109, 0.01338, 0.7157, 0.01334, 0.04024, 0.08356, 0.05164, 0.06475, 0.09895, 0.06358, 0.08672, 0.0825, 0.1869, 0.07896, 0.1584, 0.08011, 0.1717, 0.06082, 0.1995, 0.0597, 0.8511, 0.7872, 0.8492, 0.8066, 0.8426, 0.8027, 0.8387, 0.7806, 0.5533, 0.9212, 0.5516, 0.9028, 0.5859, 0.9023, 0.5795, 0.9208, 0.5314, 0.9215, 0.5229, 0.9031, 0.5516, 0.9028, 0.5533, 0.9212, 0.9428, 0.01755, 0.9496, 0.01334, 0.9513, 0.03236, 0.9387, 0.0393, 0.5391, 0.01334, 0.5752, 0.01449, 0.5864, 0.03685, 0.536, 0.03235, 0.5074, 0.01447, 0.5391, 0.01334, 0.536, 0.03235, 0.4939, 0.03803, 0.9654, 0.6521, 0.9654, 0.6521, 0.9654, 0.6312, 0.9654, 0.6084, 0.9654, 0.6084, 0.0, 0.0, 0.0, 0.0, 0.0, 0.0, 0.0, 0.0, 0.0, 0.0, 0.0, 0.0, 0.0, 0.0, 0.0, 0.0, 0.0, 0.0, 0.0, 0.0, 0.0, 0.0, 0.0, 0.0, 0.0, 0.0, 0.0, 0.0, 0.0, 0.0, 0.0, 0.0, 0.0, 0.0, 0.0, 0.0, 0.0, 0.0, 0.0, 0.0, 0.0, 0.0, 0.0, 0.0, 0.0, 0.0, 0.0, 0.0, 0.9736, 0.8365, 0.9736, 0.8365, 0.9736, 0.8122, 0.9736, 0.7899, 0.9736, 0.7899, 0.9397, 0.383, 0.9513, 0.3834, 0.9513, 0.4308, 0.9398, 0.4304, 0.9604, 0.7567, 0.9539, 0.7566, 0.9539, 0.7463, 0.9604, 0.7464, 0.9319, 0.2805, 0.9319, 0.2693, 0.9435, 0.2693, 0.9435, 0.2805, 0.9483, 0.579, 0.9483, 0.5359, 0.9597, 0.5368, 0.9597, 0.5799, 0.9736, 0.8836, 0.9736, 0.8637, 0.9851, 0.8632, 0.9851, 0.8831, 0.9323, 0.8507, 0.9322, 0.8183, 0.9438, 0.8183, 0.9439, 0.8507, 0.8502, 0.853, 0.8503, 0.8737, 0.8388, 0.8737, 0.8387, 0.853, 0.9322, 0.8183, 0.9323, 0.7899, 0.9439, 0.7899, 0.9438, 0.8183, 0.9654, 0.6312, 0.9654, 0.6521, 0.9539, 0.6514, 0.9539, 0.6305, 0.8503, 0.8332, 0.8502, 0.853, 0.8387, 0.853, 0.8388, 0.8333, 0.9539, 0.6795, 0.9654, 0.6788, 0.9654, 0.719, 0.9539, 0.7196, 0.9732, 0.2694, 0.9797, 0.2693, 0.9797, 0.2796, 0.9732, 0.2796, 0.9022, 0.2678, 0.9022, 0.2805, 0.8906, 0.2805, 0.8906, 0.2678, 0.9483, 0.5093, 0.9483, 0.4645, 0.9598, 0.4641, 0.9598, 0.5089, 0.8909, 0.06722, 0.891, 0.04213, 0.909, 0.04128, 0.9088, 0.06637, 0.6192, 0.2539, 0.6016, 0.2533, 0.601, 0.2282, 0.6185, 0.2288, 0.1576, 0.7538, 0.1559, 0.7288, 0.1866, 0.7276, 0.1883, 0.7526, 0.08538, 0.7559, 0.03653, 0.7552, 0.03575, 0.7303, 0.08418, 0.7309, 0.7276, 0.7049, 0.7265, 0.6798, 0.7349, 0.6798, 0.7342, 0.7048, 0.7006, 0.7052, 0.7003, 0.6801, 0.7265, 0.6798, 0.7276, 0.7049, 0.6699, 0.7055, 0.6694, 0.6804, 0.7003, 0.6801, 0.7006, 0.7052, 0.6603, 0.6805, 0.6694, 0.6804, 0.6699, 0.7055, 0.6608, 0.7056, 0.3128, 0.2698, 0.2652, 0.269, 0.266, 0.2439, 0.3139, 0.2447, 0.4152, 0.2731, 0.3846, 0.2719, 0.3862, 0.2469, 0.4169, 0.248, 0.8906, 0.1148, 0.8909, 0.06722, 0.9088, 0.06637, 0.9086, 0.1139, 0.6185, 0.2288, 0.601, 0.2282, 0.5998, 0.1806, 0.6172, 0.1813, 0.1609, 0.8012, 0.1576, 0.7538, 0.1883, 0.7526, 0.1916, 0.8, 0.08764, 0.8033, 0.03819, 0.8027, 0.03653, 0.7552, 0.08538, 0.7559, 0.728, 0.7524, 0.7276, 0.7049, 0.7342, 0.7048, 0.7346, 0.7523, 0.7012, 0.7527, 0.7006, 0.7052, 0.7276, 0.7049, 0.728, 0.7524, 0.6707, 0.753, 0.6699, 0.7055, 0.7006, 0.7052, 0.7012, 0.7527, 0.6608, 0.7056, 0.6699, 0.7055, 0.6707, 0.753, 0.6617, 0.753, 0.266, 0.2439, 0.2675, 0.1963, 0.316, 0.1971, 0.3139, 0.2447, 0.4169, 0.248, 0.3862, 0.2469, 0.3893, 0.1993, 0.4199, 0.2005, 0.3949, 0.08461, 0.3596, 0.09146, 0.367, 0.06086, 0.3987, 0.05173, 0.358, 0.1322, 0.3596, 0.09146, 0.3949, 0.08461, 0.3926, 0.1335, 0.3551, 0.1981, 0.358, 0.1322, 0.3926, 0.1335, 0.3893, 0.1993, 0.3525, 0.2456, 0.3551, 0.1981, 0.3893, 0.1993, 0.3862, 0.2469, 0.3846, 0.2719, 0.3511, 0.2707, 0.3525, 0.2456, 0.3862, 0.2469, 0.3813, 0.3279, 0.3482, 0.3267, 0.3511, 0.2707, 0.3846, 0.2719, 0.3431, 0.4504, 0.3482, 0.3267, 0.3813, 0.3279, 0.3757, 0.4516, 0.3363, 0.5834, 0.3431, 0.4504, 0.3757, 0.4516, 0.3682, 0.5846, 0.3319, 0.801, 0.3363, 0.5834, 0.3682, 0.5846, 0.3656, 0.8022, 0.3345, 0.8473, 0.3319, 0.801, 0.3656, 0.8022, 0.3694, 0.8486, 0.3428, 0.9019, 0.3345, 0.8473, 0.3694, 0.8486, 0.3759, 0.9031, 0.3879, 0.921, 0.3543, 0.9198, 0.3428, 0.9019, 0.3759, 0.9031, 0.4008, 0.9401, 0.3664, 0.9388, 0.3543, 0.9198, 0.3879, 0.921, 0.3798, 0.9613, 0.3664, 0.9388, 0.4008, 0.9401, 0.4104, 0.9632, 0.3969, 0.9826, 0.3798, 0.9613, 0.4104, 0.9632, 0.4216, 0.9861, 0.8978, 0.6291, 0.8978, 0.6516, 0.8962, 0.6516, 0.8962, 0.6291, 0.9031, 0.6291, 0.9031, 0.6516, 0.8978, 0.6516, 0.8978, 0.6291, 0.9094, 0.6291, 0.9094, 0.6516, 0.9031, 0.6516, 0.9031, 0.6291, 0.9112, 0.6291, 0.9112, 0.6516, 0.9094, 0.6516, 0.9094, 0.6291, 0.1508, 0.03931, 0.1682, 0.01755, 0.1929, 0.01403, 0.1815, 0.03729, 0.1372, 0.06222, 0.1508, 0.03931, 0.1815, 0.03729, 0.1717, 0.06082, 0.1247, 0.08148, 0.1372, 0.06222, 0.1717, 0.06082, 0.1584, 0.08011, 0.1443, 0.09831, 0.1116, 0.09963, 0.1247, 0.08148, 0.1584, 0.08011, 0.1043, 0.1546, 0.1116, 0.09963, 0.1443, 0.09831, 0.1393, 0.1532, 0.1016, 0.201, 0.1043, 0.1546, 0.1393, 0.1532, 0.1353, 0.1997, 0.1066, 0.4182, 0.1016, 0.201, 0.1353, 0.1997, 0.1386, 0.417, 0.1138, 0.5509, 0.1066, 0.4182, 0.1386, 0.417, 0.1465, 0.5496, 0.1193, 0.6743, 0.1138, 0.5509, 0.1465, 0.5496, 0.1525, 0.673, 0.1559, 0.7288, 0.1223, 0.7302, 0.1193, 0.6743, 0.1525, 0.673, 0.1576, 0.7538, 0.1238, 0.7552, 0.1223, 0.7302, 0.1559, 0.7288, 0.1609, 0.8012, 0.1266, 0.8026, 0.1238, 0.7552, 0.1576, 0.7538, 0.1296, 0.8682, 0.1266, 0.8026, 0.1609, 0.8012, 0.1643, 0.8667, 0.1316, 0.9087, 0.1296, 0.8682, 0.1643, 0.8667, 0.167, 0.9154, 0.1398, 0.9382, 0.1316, 0.9087, 0.167, 0.9154, 0.1718, 0.9461, 0.8368, 0.6772, 0.8567, 0.6769, 0.8559, 0.706, 0.8365, 0.7062, 0.8102, 0.7062, 0.8105, 0.6772, 0.8368, 0.6772, 0.8365, 0.7062, 0.7885, 0.6772, 0.8105, 0.6772, 0.8102, 0.7062, 0.7882, 0.7062, 0.7659, 0.706, 0.7646, 0.6768, 0.7885, 0.6772, 0.7882, 0.7062, 0.3596, 0.09146, 0.3194, 0.09944, 0.3311, 0.07123, 0.367, 0.06086, 0.3185, 0.1312, 0.3194, 0.09944, 0.3596, 0.09146, 0.358, 0.1322, 0.316, 0.1971, 0.3185, 0.1312, 0.358, 0.1322, 0.3551, 0.1981, 0.3139, 0.2447, 0.316, 0.1971, 0.3551, 0.1981, 0.3525, 0.2456, 0.3511, 0.2707, 0.3128, 0.2698, 0.3139, 0.2447, 0.3525, 0.2456, 0.3482, 0.3267, 0.3104, 0.3258, 0.3128, 0.2698, 0.3511, 0.2707, 0.3057, 0.4495, 0.3104, 0.3258, 0.3482, 0.3267, 0.3431, 0.4504, 0.2997, 0.5826, 0.3057, 0.4495, 0.3431, 0.4504, 0.3363, 0.5834, 0.2935, 0.8001, 0.2997, 0.5826, 0.3363, 0.5834, 0.3319, 0.801, 0.2948, 0.8463, 0.2935, 0.8001, 0.3319, 0.801, 0.3345, 0.8473, 0.3054, 0.9009, 0.2948, 0.8463, 0.3345, 0.8473, 0.3428, 0.9019, 0.3543, 0.9198, 0.3154, 0.919, 0.3054, 0.9009, 0.3428, 0.9019, 0.3664, 0.9388, 0.3272, 0.9379, 0.3154, 0.919, 0.3543, 0.9198, 0.3451, 0.9595, 0.3272, 0.9379, 0.3664, 0.9388, 0.3798, 0.9613, 0.3694, 0.979, 0.3451, 0.9595, 0.3798, 0.9613, 0.3969, 0.9826, 0.8978, 0.6516, 0.8999, 0.6765, 0.8988, 0.6765, 0.8962, 0.6516, 0.9031, 0.6516, 0.9034, 0.6765, 0.8999, 0.6765, 0.8978, 0.6516, 0.9094, 0.6516, 0.9076, 0.6765, 0.9034, 0.6765, 0.9031, 0.6516, 0.9112, 0.6516, 0.9088, 0.6765, 0.9076, 0.6765, 0.9094, 0.6516, 0.1162, 0.04107, 0.1406, 0.02126, 0.1682, 0.01755, 0.1508, 0.03931, 0.09895, 0.06358, 0.1162, 0.04107, 0.1508, 0.03931, 0.1372, 0.06222, 0.08672, 0.0825, 0.09895, 0.06358, 0.1372, 0.06222, 0.1247, 0.08148, 0.1116, 0.09963, 0.07491, 0.1006, 0.08672, 0.0825, 0.1247, 0.08148, 0.06479, 0.1555, 0.07491, 0.1006, 0.1116, 0.09963, 0.1043, 0.1546, 0.06336, 0.2018, 0.06479, 0.1555, 0.1043, 0.1546, 0.1016, 0.201, 0.07021, 0.4189, 0.06336, 0.2018, 0.1016, 0.201, 0.1066, 0.4182, 0.07661, 0.5516, 0.07021, 0.4189, 0.1066, 0.4182, 0.1138, 0.5509, 0.08161, 0.675, 0.07661, 0.5516, 0.1138, 0.5509, 0.1193, 0.6743, 0.1223, 0.7302, 0.08418, 0.7309, 0.08161, 0.675, 0.1193, 0.6743, 0.1238, 0.7552, 0.08538, 0.7559, 0.08418, 0.7309, 0.1223, 0.7302, 0.1266, 0.8026, 0.08764, 0.8033, 0.08538, 0.7559, 0.1238, 0.7552, 0.09026, 0.869, 0.08764, 0.8033, 0.1266, 0.8026, 0.1296, 0.8682, 0.09149, 0.9006, 0.09026, 0.869, 0.1296, 0.8682, 0.1316, 0.9087, 0.1038, 0.929, 0.09149, 0.9006, 0.1316, 0.9087, 0.1398, 0.9382, 0.1038, 0.9698, 0.1038, 0.929, 0.1398, 0.9382, 0.138, 0.9417, 0.8105, 0.6772, 0.8094, 0.6472, 0.832, 0.6472, 0.8368, 0.6772, 0.7905, 0.6472, 0.8094, 0.6472, 0.8105, 0.6772, 0.7885, 0.6772, 0.3642, 0.05634, 0.367, 0.06086, 0.3311, 0.07123, 0.33, 0.02806])
me_untitled.materials.append(mat_geruest)
me_untitled.use_remesh_preserve_volume = False
me_untitled.use_remesh_preserve_attributes = False
me_untitled.use_mirror_vertex_groups = False
me_untitled.update()
me_untitled.normals_split_custom_set([tuple(v) for v in zip(*[iter([-0.00409, -0.4175, 0.9087, 0.001757, -0.4198, 0.9076, 0.002627, -0.3594, 0.9332, -0.00495, -0.3575, 0.9339, -0.03004, 0.9995, 0.0, -0.01326, 0.9999, 5.32e-07, -0.01316, 0.9999, 2.292e-06, -0.03004, 0.9995, 0.0, 0.0009593, -0.5997, -0.8002, -0.006101, -0.5947, -0.8039, -0.007726, -0.4727, -0.8812, 0.001856, -0.4771, -0.8788, 0.0, -1.0, 0.0, -0.002296, -1.0, 0.0, -0.002294, -1.0, 0.0, 0.0, -1.0, 0.0, 0.7017, -0.01384, 0.7123, 0.4225, -0.1802, 0.8883, 0.3282, -0.2698, 0.9053, 0.5337, -0.2832, 0.7968, -0.9937, -0.1118, 0.0, -0.9937, -0.1118, 0.0, -0.9937, -0.1118, 0.0, -0.9937, -0.1118, 0.0, -0.002294, -1.0, 0.0, -0.002296, -1.0, 0.0, -0.004227, -1.0, 0.0, -0.004228, -1.0, 0.0, 0.001363, -0.5937, -0.8047, 0.0009593, -0.5997, -0.8002, 0.001856, -0.4771, -0.8788, 0.002783, -0.4717, -0.8818, -0.01316, 0.9999, 2.292e-06, -0.01326, 0.9999, 5.32e-07, 0.005895, 1.0, 0.0, 0.005895, 1.0, 0.0, 0.001757, -0.4198, 0.9076, 0.002083, -0.4138, 0.9103, 0.0032, -0.3541, 0.9352, 0.002627, -0.3594, 0.9332, 0.0, -1.0, 0.0, 0.0, -1.0, 0.0, -0.006692, -1.0, -1.403e-07, -0.006886, -1.0, 5.967e-05, -0.02721, -0.407, 0.913, -0.00409, -0.4175, 0.9087, -0.00495, -0.3575, 0.9339, -0.0312, -0.3479, 0.937, -0.006101, -0.5947, -0.8039, -0.009623, -0.5713, -0.8207, -0.0214, -0.4517, -0.8919, -0.007726, -0.4727, -0.8812, -0.006886, -1.0, 5.967e-05, -0.006692, -1.0, -1.403e-07, -0.1509, -0.9886, 3.899e-07, -0.1556, -0.9878, -6.623e-08, -0.1807, -0.3467, 0.9204, -0.02721, -0.407, 0.913, -0.0312, -0.3479, 0.937, -0.1958, -0.2942, 0.9355, -0.009623, -0.5713, -0.8207, -0.1219, -0.4001, -0.9083, -0.167, -0.3201, -0.9325, -0.0214, -0.4517, -0.8919, -0.64, -0.7684, 2.587e-07, -0.6307, -0.776, 1.744e-06, -0.8078, -0.5894, 5.922e-06, -0.8113, -0.5847, -6.438e-07, -0.3517, -0.04897, 0.9348, -0.3577, -0.06268, 0.9317, -0.4384, -0.1419, 0.8875, -0.4193, -0.1103, 0.9011, 0.5173, 0.3641, -0.7745, 0.5087, 0.7833, -0.3574, 0.5885, 0.6974, -0.409, 0.512, 0.3169, -0.7984, -0.4186, -0.1718, -0.8918, -0.5559, -0.09971, -0.8253, -0.507, -0.08226, -0.858, -0.4921, -0.1232, -0.8617, -0.3261, -0.9453, -3.725e-06, -0.3199, -0.9474, 3.664e-06, -0.5303, -0.8478, 3.81e-07, -0.5303, -0.8478, 4.081e-08, -0.3139, -0.2476, -0.9166, -0.2871, -0.3006, -0.9095, -0.4122, -0.2207, -0.884, -0.4137, -0.1794, -0.8926, -0.5169, -0.1587, 0.8412, -0.5042, -0.127, 0.8542, -0.3091, -0.2903, 0.9056, -0.3531, -0.2418, 0.9038, -0.1556, -0.9878, -6.623e-08, -0.1509, -0.9886, 3.899e-07, -0.3199, -0.9474, 3.664e-06, -0.3261, -0.9453, -3.725e-06, -0.1219, -0.4001, -0.9083, -0.2871, -0.3006, -0.9095, -0.3139, -0.2476, -0.9166, -0.167, -0.3201, -0.9325, -0.3091, -0.2903, 0.9056, -0.1807, -0.3467, 0.9204, -0.1958, -0.2942, 0.9355, -0.3531, -0.2418, 0.9038, 0.3178, -0.3458, 0.8828, 0.268, -0.3952, 0.8786, 0.5154, -0.4038, 0.7559, 0.5248, -0.3448, 0.7783, -0.5027, 0.7435, -0.441, -0.1537, 0.6227, -0.7672, -0.497, 0.6975, -0.5162, -0.4851, 0.8389, -0.2469, 0.4849, -0.5294, -0.6961, 0.236, -0.5549, -0.7978, 0.2854, -0.4357, -0.8536, 0.5029, -0.4093, -0.7612, 0.3249, -0.2263, 0.9183, 0.145, -0.892, 0.4282, 0.2131, -0.9168, 0.3376, 0.2422, -0.9691, 0.0465, -0.1692, 0.7157, -0.6776, -0.005683, 0.8215, -0.5702, -0.03369, 0.6249, -0.78, -0.02798, 0.624, -0.7809, 0.009459, -0.4664, -0.8845, 0.00878, -0.5888, -0.8083, 0.001363, -0.5937, -0.8047, 0.002783, -0.4717, -0.8818, -0.004228, -1.0, 0.0, -0.004227, -1.0, 0.0, -0.004508, -1.0, 0.0, -0.004506, -1.0, 0.0, 0.0032, -0.3541, 0.9352, 0.002083, -0.4138, 0.9103, 0.005667, -0.4078, 0.913, 0.007506, -0.3487, 0.9372, -0.2274, 0.598, -0.7686, -0.03446, 0.6152, -0.7876, -0.05663, 0.6011, -0.7972, -0.1937, 0.6959, -0.6916, 0.03469, -0.5639, -0.8251, 0.01696, -0.5771, -0.8165, 0.0236, -0.4527, -0.8914, 0.04506, -0.4345, -0.8995, -0.004876, -1.0, 0.0, -0.004968, -1.0, 0.0002397, -0.006205, -1.0, 0.0003804, -0.006208, -1.0, -0.002, 0.01716, -0.3921, 0.9198, 0.05039, -0.3841, 0.9219, 0.05566, -0.3244, 0.9443, 0.02077, -0.3343, 0.9422, -0.8113, -0.5847, -6.438e-07, -0.8078, -0.5894, 5.922e-06, -0.8877, -0.4605, 7.944e-06, -0.8877, -0.4605, 2.586e-06, -0.5559, -0.09971, -0.8253, -0.3147, -0.01045, -0.9491, -0.5076, -0.1283, -0.852, -0.507, -0.08226, -0.858, 0.512, 0.3169, -0.7984, 0.5885, 0.6974, -0.409, 0.7208, 0.6302, -0.2885, 0.5541, 0.3237, -0.767, -0.2768, -0.005548, 0.9609, -0.3517, -0.04897, 0.9348, -0.4193, -0.1103, 0.9011, -0.4868, -0.1301, 0.8638, -0.1937, 0.6959, -0.6916, -0.05663, 0.6011, -0.7972, -0.1537, 0.6227, -0.7672, -0.5027, 0.7435, -0.441, 0.236, -0.5549, -0.7978, 0.03469, -0.5639, -0.8251, 0.04506, -0.4345, -0.8995, 0.2854, -0.4357, -0.8536, -0.006208, -1.0, -0.002, -0.006205, -1.0, 0.0003804, 0.2131, -0.9168, 0.3376, 0.145, -0.892, 0.4282, 0.05039, -0.3841, 0.9219, 0.268, -0.3952, 0.8786, 0.3178, -0.3458, 0.8828, 0.05566, -0.3244, 0.9443, -0.09645, 0.9953, -0.002355, -0.09645, 0.9953, -0.002355, -0.09645, 0.9953, -0.002355, -0.09645, 0.9953, -0.002355, -0.09614, 0.9953, 0.008581, -0.09614, 0.9953, 0.008581, -0.09533, 0.9954, 0.002069, -0.09539, 0.9954, 0.002562, -0.1824, 0.8552, 0.4851, -0.4948, 0.8579, -0.1384, -0.4774, 0.8786, -0.006537, -0.4817, 0.8509, 0.2095, 0.5516, 0.8341, -0.001881, 0.4028, 0.9153, 9.979e-08, 0.4977, 0.8055, 0.3217, 0.5912, 0.7232, 0.357, 0.7097, 0.7045, -0.00485, 0.5516, 0.8341, -0.001881, 0.5912, 0.7232, 0.357, 0.7233, 0.6421, 0.2541, -0.9937, -0.1118, 0.0, -0.9937, -0.1118, 0.0, -0.9937, -0.1118, 0.0, -0.9937, -0.1118, 0.0, -0.8131, -0.5822, -1.088e-06, -0.8155, -0.5787, -2.175e-06, -0.8877, -0.4605, -1.179e-06, -0.8877, -0.4605, 0.0, -0.6395, -0.7688, -4.044e-07, -0.6462, -0.7632, -1.538e-07, -0.8155, -0.5787, -2.175e-06, -0.8131, -0.5822, -1.088e-06, -0.3265, -0.9452, -4.014e-06, -0.3309, -0.9437, 7.3e-06, -0.5303, -0.8478, -1.067e-07, -0.5303, -0.8478, 1.773e-07, -0.1684, -0.9857, -5.029e-07, -0.164, -0.9865, -5.338e-05, -0.3309, -0.9437, 7.3e-06, -0.3265, -0.9452, -4.014e-06, -0.008286, -1.0, -6.189e-07, -0.007513, -1.0, -6.07e-07, -0.164, -0.9865, -5.338e-05, -0.1684, -0.9857, -5.029e-07, 0.0, -1.0, 0.0, 0.0, -1.0, 0.0, -0.007513, -1.0, -6.07e-07, -0.008286, -1.0, -6.189e-07, 0.0, -1.0, 0.0, -0.002296, -1.0, 0.0, -0.002296, -1.0, 0.0, 0.0, -1.0, 0.0, -0.004227, -1.0, 0.0, -0.002296, -1.0, 0.0, -0.002296, -1.0, 0.0, -0.004227, -1.0, 0.0, -0.004508, -1.0, 0.0, -0.004227, -1.0, 0.0, -0.004227, -1.0, 0.0, -0.004508, -1.0, 0.0, -0.00555, -1.0, 1.688e-05, -0.005065, -1.0, -3.222e-05, -0.004968, -1.0, -0.0002712, -0.006216, -1.0, -0.0005119, 0.1279, -0.9918, -0.002199, -0.00555, -1.0, 1.688e-05, -0.006216, -1.0, -0.0005119, 0.1787, -0.9145, -0.3631, 0.2298, -0.9732, -0.003894, 0.1279, -0.9918, -0.002199, 0.1787, -0.9145, -0.3631, 0.2393, -0.9691, -0.05971, 0.9385, 0.344, -0.03138, 0.9831, -0.1791, -0.03805, 0.4782, -0.3894, -0.7872, 0.6784, -0.0541, -0.7327, 0.487, -0.3186, 0.8132, 0.3492, -0.2138, 0.9123, 0.2839, -0.1114, 0.9524, 0.4967, -0.2786, 0.822, 0.487, -0.3186, 0.8132, 0.05805, -0.007244, 0.9983, 0.06005, -0.006152, 0.9982, 0.2839, -0.1114, 0.9524, 0.3492, -0.2138, 0.9123, 0.02596, 5.319e-09, 0.9997, 0.02572, -1.409e-07, 0.9997, 0.06005, -0.006152, 0.9982, 0.05805, -0.007244, 0.9983, 0.004221, -0.001929, 1.0, 0.003567, -0.0008308, 1.0, 0.008848, -0.001352, 1.0, 0.00982, -0.003026, 0.9999, 0.002368, -0.001195, 1.0, 0.002346, -0.0004437, 1.0, 0.003567, -0.0008308, 1.0, 0.004221, -0.001929, 1.0, -0.005915, 0.0008499, 1.0, 0.002346, -0.0004437, 1.0, 0.002368, -0.001195, 1.0, -0.002242, 0.0003154, 1.0, -0.03218, 0.0009839, 0.9995, -0.005915, 0.0008499, 1.0, -0.002242, 0.0003154, 1.0, -0.03333, 0.001917, 0.9994, -0.1931, 8.242e-08, 0.9812, -0.03218, 0.0009839, 0.9995, -0.03333, 0.001917, 0.9994, -0.198, 1.377e-07, 0.9802, -0.2967, -1.77e-08, 0.955, -0.1931, 8.242e-08, 0.9812, -0.198, 1.377e-07, 0.9802, -0.311, -4.873e-06, 0.9504, -0.458, 0.0, 0.889, -0.2967, -1.77e-08, 0.955, -0.311, -4.873e-06, 0.9504, -0.458, 0.0, 0.889, -0.4389, -0.01305, 0.8984, -0.4506, -0.003293, 0.8927, -0.443, -0.004418, 0.8965, -0.4277, -0.005331, 0.9039, -0.4296, -0.01308, 0.9029, -0.4389, -0.01305, 0.8984, -0.4277, -0.005331, 0.9039, -0.4222, -0.004613, 0.9065, -0.9986, -0.05298, -0.0001119, -0.9986, -0.05287, -2.402e-07, -0.9999, 0.01123, 0.0, -0.9999, 0.01126, -0.0001473, -0.9986, -0.05319, 9.363e-05, -0.9986, -0.05324, -6.656e-05, -0.9999, 0.01133, -0.0001522, -0.9999, 0.01133, 0.0004481, -0.4527, -0.005659, -0.8916, -0.4641, -0.01375, -0.8857, -0.4545, -0.01393, -0.8906, -0.4469, -0.004883, -0.8946, -0.4474, -0.00478, -0.8943, -0.4454, -0.003606, -0.8953, -0.4641, -0.01375, -0.8857, -0.4527, -0.005659, -0.8916, -0.3025, -1.058e-06, -0.9531, -0.2915, 1.257e-06, -0.9566, -0.4142, 0.0, -0.9102, -0.4142, 0.0, -0.9102, -0.1999, -1.47e-07, -0.9798, -0.1933, -4.285e-07, -0.9811, -0.2915, 1.257e-06, -0.9566, -0.3025, -1.058e-06, -0.9531, -0.03521, 0.003013, -0.9994, -0.03432, 0.001545, -0.9994, -0.1933, -4.285e-07, -0.9811, -0.1999, -1.47e-07, -0.9798, -0.005762, 0.001462, -1.0, -0.01045, 0.001455, -0.9999, -0.03432, 0.001545, -0.9994, -0.03521, 0.003013, -0.9994, -0.005762, 0.001462, -1.0, 0.0008824, -0.0003872, -1.0, 0.001201, -0.000289, -1.0, -0.01045, 0.001455, -0.9999, 0.003593, -0.0008359, -1.0, 0.001201, -0.000289, -1.0, 0.0008824, -0.0003872, -1.0, 0.004371, -0.001999, -1.0, 0.009461, -0.001306, -1.0, 0.003593, -0.0008359, -1.0, 0.004371, -0.001999, -1.0, 0.01013, -0.003199, -0.9999, 0.05495, -0.004224, -0.9985, 0.0335, -1.193e-07, -0.9994, 0.03385, 4.424e-09, -0.9994, 0.05265, -0.004907, -0.9986, 0.2509, -0.09243, -0.9636, 0.05495, -0.004224, -0.9985, 0.05265, -0.004907, -0.9986, 0.3215, -0.1719, -0.9312, 0.2509, -0.09243, -0.9636, 0.3215, -0.1719, -0.9312, 0.4736, -0.2653, -0.8398, 0.4736, -0.2653, -0.8398, 0.4798, -0.2351, -0.8453, 0.6237, -0.7814, -0.02055, 0.7882, -0.6149, -0.02425, 0.7995, -0.5916, -0.1039, 0.6279, -0.7744, -0.07786, 0.8409, -0.5138, 0.17, 0.7945, -0.6031, 0.07104, 0.6229, -0.781, 0.04592, 0.6234, -0.7757, 0.0983, 0.5885, 0.6974, -0.409, 0.5087, 0.7833, -0.3574, 0.4028, 0.9153, 9.979e-08, 0.5516, 0.8341, -0.001881, 0.7208, 0.6302, -0.2885, 0.5885, 0.6974, -0.409, 0.5516, 0.8341, -0.001881, 0.7097, 0.7045, -0.00485, -0.9986, -0.05324, -6.656e-05, -0.9986, -0.05298, -0.0001119, -0.9999, 0.01126, -0.0001473, -0.9999, 0.01133, -0.0001522, -0.9937, -0.1118, 0.0, -0.9937, -0.1118, 0.0, -0.9937, -0.1118, 0.0, -0.9937, -0.1118, 0.0, -0.8155, -0.5787, -2.175e-06, -0.8113, -0.5847, -6.438e-07, -0.8877, -0.4605, 2.586e-06, -0.8877, -0.4605, -1.179e-06, -0.6462, -0.7632, -1.538e-07, -0.64, -0.7684, 2.587e-07, -0.8113, -0.5847, -6.438e-07, -0.8155, -0.5787, -2.175e-06, -0.3309, -0.9437, 7.3e-06, -0.3261, -0.9453, -3.725e-06, -0.5303, -0.8478, 4.081e-08, -0.5303, -0.8478, -1.067e-07, -0.164, -0.9865, -5.338e-05, -0.1556, -0.9878, -6.623e-08, -0.3261, -0.9453, -3.725e-06, -0.3309, -0.9437, 7.3e-06, -0.007513, -1.0, -6.07e-07, -0.006886, -1.0, 5.967e-05, -0.1556, -0.9878, -6.623e-08, -0.164, -0.9865, -5.338e-05, 0.0, -1.0, 0.0, 0.0, -1.0, 0.0, -0.006886, -1.0, 5.967e-05, -0.007513, -1.0, -6.07e-07, 0.0, -1.0, 0.0, -0.002296, -1.0, 0.0, -0.002296, -1.0, 0.0, 0.0, -1.0, 0.0, -0.004227, -1.0, 0.0, -0.002296, -1.0, 0.0, -0.002296, -1.0, 0.0, -0.004227, -1.0, 0.0, -0.004508, -1.0, 0.0, -0.004227, -1.0, 0.0, -0.004227, -1.0, 0.0, -0.004508, -1.0, 0.0, -0.006205, -1.0, 0.0003804, -0.004968, -1.0, 0.0002397, -0.005065, -1.0, -3.222e-05, -0.00555, -1.0, 1.688e-05, 0.2131, -0.9168, 0.3376, -0.006205, -1.0, 0.0003804, -0.00555, -1.0, 1.688e-05, 0.1279, -0.9918, -0.002199, 0.2131, -0.9168, 0.3376, 0.1279, -0.9918, -0.002199, 0.2298, -0.9732, -0.003894, 0.2422, -0.9691, 0.0465, 0.5337, -0.2832, 0.7968, 0.9831, -0.1791, -0.03805, 0.9385, 0.344, -0.03138, 0.7017, -0.01384, 0.7123, 0.6229, -0.781, 0.04592, 0.7945, -0.6031, 0.07104, 0.7882, -0.6149, -0.02425, 0.6237, -0.7814, -0.02055, -0.09539, 0.9954, 0.002562, -0.09533, 0.9954, 0.002069, -0.09455, 0.9955, -0.00421, -0.09455, 0.9955, -0.00421, -0.4948, 0.8579, -0.1384, -0.5027, 0.7435, -0.441, -0.4851, 0.8389, -0.2469, -0.4774, 0.8786, -0.006537, -0.01334, 0.9999, 1.75e-07, -0.01317, 0.9999, 2.589e-07, 0.005906, 1.0, 3.502e-07, 0.005906, 1.0, 3.502e-07, -0.03004, 0.9995, 0.0, -0.01317, 0.9999, 2.589e-07, -0.01334, 0.9999, 1.75e-07, -0.03004, 0.9995, 0.0, 0.5912, 0.7232, 0.357, 0.4977, 0.8055, 0.3217, 0.5235, 0.3999, 0.7523, 0.5362, 0.3445, 0.7706, 0.7233, 0.6421, 0.2541, 0.5912, 0.7232, 0.357, 0.5362, 0.3445, 0.7706, 0.5793, 0.3492, 0.7366, -0.9986, -0.0522, 0.0004308, -0.9986, -0.05319, 9.363e-05, -0.9999, 0.01133, 0.0004481, -0.9999, 0.01129, 0.0008598, -0.9937, -0.1118, 0.0, -0.9937, -0.1118, 0.0, -0.9937, -0.1118, 0.0, -0.9937, -0.1118, 0.0, -0.8061, -0.5918, -7.446e-07, -0.8131, -0.5822, -1.088e-06, -0.8877, -0.4605, 0.0, -0.8877, -0.4605, 0.0, -0.6312, -0.7756, 3.493e-07, -0.6395, -0.7688, -4.044e-07, -0.8131, -0.5822, -1.088e-06, -0.8061, -0.5918, -7.446e-07, -0.3206, -0.9472, -1.131e-06, -0.3265, -0.9452, -4.014e-06, -0.5303, -0.8478, 1.773e-07, -0.5303, -0.8478, 2.885e-07, -0.1659, -0.9861, -2.517e-07, -0.1684, -0.9857, -5.029e-07, -0.3265, -0.9452, -4.014e-06, -0.3206, -0.9472, -1.131e-06, -0.008248, -1.0, -0.0001013, -0.008286, -1.0, -6.189e-07, -0.1684, -0.9857, -5.029e-07, -0.1659, -0.9861, -2.517e-07, 0.0, -1.0, 0.0, 0.0, -1.0, 0.0, -0.008286, -1.0, -6.189e-07, -0.008248, -1.0, -0.0001013, 0.0, -1.0, 0.0, -0.002295, -1.0, 0.0, -0.002296, -1.0, 0.0, 0.0, -1.0, 0.0, -0.004227, -1.0, 0.0, -0.002296, -1.0, 0.0, -0.002295, -1.0, 0.0, -0.004228, -1.0, 0.0, -0.004508, -1.0, 0.0, -0.004227, -1.0, 0.0, -0.004228, -1.0, 0.0, -0.0045, -1.0, 0.0, -0.006216, -1.0, -0.0005119, -0.004968, -1.0, -0.0002712, -0.004875, -1.0, 0.0, -0.006223, -1.0, 0.002843, 0.1787, -0.9145, -0.3631, -0.006216, -1.0, -0.0005119, -0.006223, -1.0, 0.002843, 0.09714, -0.865, -0.4922, 0.1787, -0.9145, -0.3631, 0.09714, -0.865, -0.4922, 0.2026, -0.183, -0.962, 0.2393, -0.9691, -0.05971, 0.4782, -0.3894, -0.7872, 0.2255, -0.388, -0.8937, 0.3314, -0.2808, -0.9008, 0.6784, -0.0541, -0.7327, 0.6279, -0.7744, -0.07786, 0.7995, -0.5916, -0.1039, 0.8417, -0.4979, -0.2087, 0.6335, -0.7611, -0.1389, -0.1017, 0.9948, 0.004804, -0.1017, 0.9948, 0.004804, -0.1017, 0.9948, 0.004804, -0.1017, 0.9948, 0.004804, -0.1447, 0.6685, 0.7295, -0.1824, 0.8552, 0.4851, -0.4817, 0.8509, 0.2095, -0.5255, 0.7121, 0.4655, -0.05224, 0.6483, 0.7596, -0.04555, 0.7923, 0.6085, -0.1824, 0.8552, 0.4851, -0.1447, 0.6685, 0.7295, -0.04032, 0.662, 0.7485, -0.03553, 0.8028, 0.5952, -0.04555, 0.7923, 0.6085, -0.05224, 0.6483, 0.7596, -0.03511, 0.6714, 0.7402, 0.02888, 0.6904, 0.7228, -0.1769, 0.7594, 0.6262, -0.02964, 0.6707, 0.7411, -0.002242, 0.0003154, 1.0, 0.002368, -0.001195, 1.0, 0.002343, -0.0009942, 1.0, 0.002457, -0.001779, 1.0, -0.00208, 0.001255, -1.0, -0.002199, 0.001593, -1.0, -0.002199, 0.001593, -1.0, -0.001895, 0.0007336, -1.0, -0.8788, 0.4772, 2.831e-07, -0.8788, 0.4772, 2.831e-07, -0.8788, 0.4772, 2.831e-07, -0.8788, 0.4772, 2.831e-07, 0.002368, -0.001195, 1.0, 0.004221, -0.001929, 1.0, 0.002302, -0.0007168, 1.0, 0.002343, -0.0009942, 1.0, 0.9628, 0.2295, -0.1428, 0.9628, 0.2295, -0.1428, 0.9628, 0.2295, -0.1428, 0.9628, 0.2295, -0.1428, -0.001787, 0.0004301, -1.0, -0.00208, 0.001255, -1.0, -0.001895, 0.0007336, -1.0, -0.001787, 0.0004301, -1.0, -0.0007623, 0.0001122, 1.0, -0.001762, 0.0004191, 1.0, -0.001762, 0.0004191, 1.0, -0.001226, 0.0002545, 1.0, 0.9633, 0.2353, 0.1293, 0.9633, 0.2353, 0.1293, 0.9633, 0.2353, 0.1293, 0.9633, 0.2353, 0.1293, 0.004371, -0.001999, -1.0, 0.0008824, -0.0003872, -1.0, 0.00173, -0.0005323, -1.0, 0.002342, -0.0007204, -1.0, 0.0002916, -0.0002114, 1.0, -0.0007623, 0.0001122, 1.0, -0.001226, 0.0002545, 1.0, 0.0002916, -0.0002114, 1.0, 0.0008824, -0.0003872, -1.0, -0.005762, 0.001462, -1.0, -4.519e-09, 0.0, -1.0, 0.00173, -0.0005323, -1.0, -0.8788, 0.4772, -2.501e-07, -0.8788, 0.4772, -2.501e-07, -0.8788, 0.4772, -2.501e-07, -0.8788, 0.4772, -2.501e-07, -0.4506, -0.003293, 0.8927, -0.458, 0.0, 0.889, -0.458, 0.0, 0.889, -0.443, -0.004418, 0.8965, -0.4384, -0.1419, 0.8875, -0.3577, -0.06268, 0.9317, -0.5042, -0.127, 0.8542, -0.5169, -0.1587, 0.8412, -0.5303, -0.8478, 4.081e-08, -0.5303, -0.8478, 3.81e-07, -0.6307, -0.776, 1.744e-06, -0.64, -0.7684, 2.587e-07, -0.5303, -0.8478, -1.067e-07, -0.5303, -0.8478, 4.081e-08, -0.64, -0.7684, 2.587e-07, -0.6462, -0.7632, -1.538e-07, -0.5303, -0.8478, 1.773e-07, -0.5303, -0.8478, -1.067e-07, -0.6462, -0.7632, -1.538e-07, -0.6395, -0.7688, -4.044e-07, -0.5303, -0.8478, 2.885e-07, -0.5303, -0.8478, 1.773e-07, -0.6395, -0.7688, -4.044e-07, -0.6312, -0.7756, 3.493e-07, -0.4122, -0.2207, -0.884, -0.4186, -0.1718, -0.8918, -0.4921, -0.1232, -0.8617, -0.4137, -0.1794, -0.8926, -0.4142, 0.0, -0.9102, -0.4142, 0.0, -0.9102, -0.4454, -0.003606, -0.8953, -0.4474, -0.00478, -0.8943, 0.4977, 0.8055, 0.3217, 0.3909, 0.8023, 0.4512, 0.5349, 0.4954, 0.6845, 0.5235, 0.3999, 0.7523, 0.4028, 0.9153, 9.979e-08, 0.365, 0.931, -0.0005749, 0.3909, 0.8023, 0.4512, 0.4977, 0.8055, 0.3217, 0.5087, 0.7833, -0.3574, 0.5098, 0.7916, -0.3369, 0.365, 0.931, -0.0005749, 0.4028, 0.9153, 9.979e-08, 0.5657, 0.4488, -0.6918, 0.5098, 0.7916, -0.3369, 0.5087, 0.7833, -0.3574, 0.5173, 0.3641, -0.7745, -0.4404, 0.8977, 0.01541, -0.4176, 0.8879, 0.1931, -0.4817, 0.8509, 0.2095, -0.4774, 0.8786, -0.006537, -0.4488, 0.8665, -0.2187, -0.4404, 0.8977, 0.01541, -0.4774, 0.8786, -0.006537, -0.4851, 0.8389, -0.2469, 0.6916, 0.03454, 0.7214, 0.7001, -0.3105, 0.6431, 0.2708, 6.143e-06, 0.9626, -0.3056, 0.8412, 0.4461, -0.6975, -0.1023, 0.7092, 0.3338, -0.3776, 0.8637, 0.7001, -0.3105, 0.6431, 0.6916, 0.03454, 0.7214, 0.4674, 0.0462, 0.8828, -0.3056, 0.8412, 0.4461, 0.0, 0.0, 0.0, 0.0, 0.0, 0.0, -0.6975, -0.1023, 0.7092, 0.0, 0.0, 0.0, 0.0, 0.0, 0.0, 0.3338, -0.3776, 0.8637, 0.4674, 0.0462, 0.8828, 0.8305, 0.08851, 0.5499, 0.4618, -0.5026, 0.7309, 0.0, 0.0, 0.0, 0.0, 0.0, 0.0, 0.0, 0.0, 0.0, 0.4618, -0.5026, 0.7309, 0.8305, 0.08851, 0.5499, 0.0, 0.0, 0.0, 0.0, 0.0, 0.0, -0.4268, 0.516, 0.7427, -0.4429, -0.4455, 0.778, 0.0, 0.0, 0.0, -0.4429, -0.4455, 0.778, -0.4268, 0.516, 0.7427, 1.0, -1.436e-05, 1.225e-05, 1.0, -7.153e-06, 6.547e-05, 1.0, -7.164e-06, -4.798e-05, -0.4655, -0.04668, -0.8838, -0.4655, -0.04668, -0.8838, -0.4655, -0.04668, -0.8838, -0.4655, -0.04668, -0.8838, 0.9927, 0.09755, 0.07064, 0.9927, 0.09755, 0.07064, 0.9927, 0.09755, 0.07064, 0.9927, 0.09755, 0.07064, -0.9954, -0.09569, 0.0, -0.9954, -0.09569, 0.0, -0.9954, -0.09569, 0.0, -0.9954, -0.09569, 0.0, 0.5444, 0.05427, 0.8371, 0.5444, 0.05427, 0.8371, 0.5444, 0.05427, 0.8371, 0.5444, 0.05427, 0.8371, 0.3909, 0.04267, -0.9194, 0.3909, 0.04267, -0.9194, 0.3909, 0.04267, -0.9194, 0.3909, 0.04267, -0.9194, -0.9941, -0.09578, 0.04992, -0.9953, -0.09545, 0.01464, -0.9953, -0.09545, 0.01473, -0.9941, -0.09578, 0.04992, 0.9945, 0.09557, -0.04198, 0.9843, 0.09518, -0.1484, 0.9843, 0.09518, -0.1484, 0.9945, 0.09555, -0.04231, -0.9953, -0.09545, 0.01464, -0.9952, -0.09493, -0.02556, -0.9952, -0.09493, -0.02556, -0.9953, -0.09545, 0.01473, 0.4652, 0.0465, 0.884, 0.4652, 0.0465, 0.884, 0.4652, 0.0465, 0.884, 0.4652, 0.0465, 0.884, 0.993, 0.09475, 0.07052, 0.9945, 0.09557, -0.04198, 0.9945, 0.09555, -0.04231, 0.993, 0.09475, 0.07052, 0.5105, 0.05549, -0.8581, 0.5105, 0.05549, -0.8581, 0.5105, 0.05549, -0.8581, 0.5105, 0.05549, -0.8581, 0.9835, 0.1037, -0.148, 0.9835, 0.1037, -0.148, 0.9835, 0.1037, -0.148, 0.9835, 0.1037, -0.148, -0.9949, -0.1004, -2.469e-06, -0.9949, -0.1004, -2.469e-06, -0.9949, -0.1004, -2.469e-06, -0.9949, -0.1004, -2.469e-06, -0.3914, -0.04347, 0.9192, -0.3914, -0.04347, 0.9192, -0.3914, -0.04347, 0.9192, -0.3914, -0.04347, 0.9192, -0.1629, 0.7153, -0.6796, -0.1692, 0.7157, -0.6776, -0.02798, 0.624, -0.7809, -0.02237, 0.6218, -0.7829, -0.02964, 0.6707, 0.7411, -0.1769, 0.7594, 0.6262, -0.1705, 0.7591, 0.6282, -0.02332, 0.6685, 0.7434, 0.01005, -2.526e-09, -0.9999, 0.009461, -0.001306, -1.0, 0.01013, -0.003199, -0.9999, 0.01005, -3.899e-08, -0.9999, 0.01101, -0.4638, -0.8859, 0.009863, -0.5875, -0.8092, 0.00878, -0.5888, -0.8083, 0.009459, -0.4664, -0.8845, -0.005154, -1.0, 0.0, -0.004508, -1.0, 0.0, -0.0045, -1.0, 0.0, -0.005154, -1.0, 0.0, -0.005154, -1.0, 0.0, -0.004508, -1.0, 0.0, -0.004508, -1.0, 0.0, -0.005154, -1.0, 0.0, -0.005154, -1.0, 0.0, -0.004508, -1.0, 0.0, -0.004508, -1.0, 0.0, -0.005154, -1.0, 0.0, -0.004506, -1.0, 0.0, -0.004508, -1.0, 0.0, -0.005154, -1.0, 0.0, -0.005154, -1.0, 0.0, 0.007506, -0.3487, 0.9372, 0.005667, -0.4078, 0.913, 0.006812, -0.401, 0.9161, 0.00906, -0.3424, 0.9395, 0.00982, -0.003026, 0.9999, 0.008848, -0.001352, 1.0, 0.009743, -1.973e-08, 1.0, 0.009743, -3.899e-08, 1.0, -0.2274, 0.598, -0.7686, -0.1629, 0.7153, -0.6796, -0.02237, 0.6218, -0.7829, -0.03446, 0.6152, -0.7876, -0.02332, 0.6685, 0.7434, -0.1705, 0.7591, 0.6282, -0.03553, 0.8028, 0.5952, -0.04032, 0.662, 0.7485, 0.0335, -1.193e-07, -0.9994, 0.01005, -2.526e-09, -0.9999, 0.01005, -3.899e-08, -0.9999, 0.03385, 4.424e-09, -0.9994, 0.0236, -0.4527, -0.8914, 0.01696, -0.5771, -0.8165, 0.009863, -0.5875, -0.8092, 0.01101, -0.4638, -0.8859, -0.004968, -1.0, -0.0002712, -0.005154, -1.0, 0.0, -0.005154, -1.0, 0.0, -0.004875, -1.0, 0.0, -0.005065, -1.0, -3.222e-05, -0.005154, -1.0, 0.0, -0.005154, -1.0, 0.0, -0.004968, -1.0, -0.0002712, -0.004968, -1.0, 0.0002397, -0.005154, -1.0, 0.0, -0.005154, -1.0, 0.0, -0.005065, -1.0, -3.222e-05, -0.005154, -1.0, 0.0, -0.005154, -1.0, 0.0, -0.004968, -1.0, 0.0002397, -0.004876, -1.0, 0.0, 0.006812, -0.401, 0.9161, 0.01716, -0.3921, 0.9198, 0.02077, -0.3343, 0.9422, 0.00906, -0.3424, 0.9395, 0.009743, -3.899e-08, 1.0, 0.009743, -1.973e-08, 1.0, 0.02572, -1.409e-07, 0.9997, 0.02596, 5.319e-09, 0.9997, 0.2839, -0.1114, 0.9524, 0.3005, -0.1768, 0.9372, 0.5269, -0.2034, 0.8252, 0.4967, -0.2786, 0.822, 0.0628, -0.1339, 0.989, 0.3005, -0.1768, 0.9372, 0.2839, -0.1114, 0.9524, 0.06005, -0.006152, 0.9982, 0.02571, -0.139, 0.99, 0.0628, -0.1339, 0.989, 0.06005, -0.006152, 0.9982, 0.02572, -1.409e-07, 0.9997, 0.01099, -0.1434, 0.9896, 0.02571, -0.139, 0.99, 0.02572, -1.409e-07, 0.9997, 0.009743, -1.973e-08, 1.0, 0.008848, -0.001352, 1.0, 0.009118, -0.1456, 0.9893, 0.01099, -0.1434, 0.9896, 0.009743, -1.973e-08, 1.0, 0.003567, -0.0008308, 1.0, 0.004403, -0.1485, 0.9889, 0.009118, -0.1456, 0.9893, 0.008848, -0.001352, 1.0, 0.003098, -0.1506, 0.9886, 0.004403, -0.1485, 0.9889, 0.003567, -0.0008308, 1.0, 0.002346, -0.0004437, 1.0, -0.005682, -0.1512, 0.9885, 0.003098, -0.1506, 0.9886, 0.002346, -0.0004437, 1.0, -0.005915, 0.0008499, 1.0, -0.0349, -0.1455, 0.9887, -0.005682, -0.1512, 0.9885, -0.005915, 0.0008499, 1.0, -0.03218, 0.0009839, 0.9995, -0.2025, -0.1231, 0.9715, -0.0349, -0.1455, 0.9887, -0.03218, 0.0009839, 0.9995, -0.1931, 8.242e-08, 0.9812, -0.3527, -0.115, 0.9287, -0.2025, -0.1231, 0.9715, -0.1931, 8.242e-08, 0.9812, -0.2967, -1.77e-08, 0.955, -0.458, 0.0, 0.889, -0.5283, -0.135, 0.8382, -0.3527, -0.115, 0.9287, -0.2967, -1.77e-08, 0.955, -0.4506, -0.003293, 0.8927, -0.4917, -0.1201, 0.8625, -0.5283, -0.135, 0.8382, -0.458, 0.0, 0.889, -0.487, -0.09531, 0.8682, -0.4917, -0.1201, 0.8625, -0.4506, -0.003293, 0.8927, -0.4389, -0.01305, 0.8984, -0.4674, -0.06427, 0.8817, -0.487, -0.09531, 0.8682, -0.4389, -0.01305, 0.8984, -0.4296, -0.01308, 0.9029, -0.9986, -0.05298, -0.0001119, -0.9937, -0.1118, -8.097e-07, -0.9937, -0.1118, 0.0, -0.9986, -0.05287, -2.402e-07, -0.9986, -0.05324, -6.656e-05, -0.9937, -0.1118, -8.097e-07, -0.9937, -0.1118, -8.097e-07, -0.9986, -0.05298, -0.0001119, -0.9986, -0.05319, 9.363e-05, -0.9937, -0.1118, 0.0, -0.9937, -0.1118, -8.097e-07, -0.9986, -0.05324, -6.656e-05, -0.9986, -0.0522, 0.0004308, -0.9937, -0.1118, 0.0, -0.9937, -0.1118, 0.0, -0.9986, -0.05319, 9.363e-05, -0.522, -0.07451, -0.8497, -0.4907, -0.06484, -0.8689, -0.4545, -0.01393, -0.8906, -0.4641, -0.01375, -0.8857, -0.4926, -0.05731, -0.8684, -0.522, -0.07451, -0.8497, -0.4641, -0.01375, -0.8857, -0.4454, -0.003606, -0.8953, -0.4217, -0.06509, -0.9044, -0.4926, -0.05731, -0.8684, -0.4454, -0.003606, -0.8953, -0.4142, 0.0, -0.9102, -0.2915, 1.257e-06, -0.9566, -0.3153, -0.1028, -0.9434, -0.4217, -0.06509, -0.9044, -0.4142, 0.0, -0.9102, -0.2009, -0.1209, -0.9721, -0.3153, -0.1028, -0.9434, -0.2915, 1.257e-06, -0.9566, -0.1933, -4.285e-07, -0.9811, -0.03697, -0.1441, -0.9889, -0.2009, -0.1209, -0.9721, -0.1933, -4.285e-07, -0.9811, -0.03432, 0.001545, -0.9994, -0.009759, -0.1504, -0.9886, -0.03697, -0.1441, -0.9889, -0.03432, 0.001545, -0.9994, -0.01045, 0.001455, -0.9999, 0.002013, -0.151, -0.9885, -0.009759, -0.1504, -0.9886, -0.01045, 0.001455, -0.9999, 0.001201, -0.000289, -1.0, 0.004497, -0.1492, -0.9888, 0.002013, -0.151, -0.9885, 0.001201, -0.000289, -1.0, 0.003593, -0.0008359, -1.0, 0.009461, -0.001306, -1.0, 0.009362, -0.1462, -0.9892, 0.004497, -0.1492, -0.9888, 0.003593, -0.0008359, -1.0, 0.01005, -2.526e-09, -0.9999, 0.01129, -0.1439, -0.9895, 0.009362, -0.1462, -0.9892, 0.009461, -0.001306, -1.0, 0.0335, -1.193e-07, -0.9994, 0.03313, -0.1389, -0.9898, 0.01129, -0.1439, -0.9895, 0.01005, -2.526e-09, -0.9999, 0.0577, -0.1323, -0.9895, 0.03313, -0.1389, -0.9898, 0.0335, -1.193e-07, -0.9994, 0.05495, -0.004224, -0.9985, 0.2704, -0.1756, -0.9466, 0.0577, -0.1323, -0.9895, 0.05495, -0.004224, -0.9985, 0.2509, -0.09243, -0.9636, 0.5037, -0.2062, -0.8389, 0.2704, -0.1756, -0.9466, 0.2509, -0.09243, -0.9636, 0.4798, -0.2351, -0.8453, 0.917, 0.08846, -0.3889, 0.7561, -0.08685, -0.6487, 0.8417, -0.4979, -0.2087, 0.7995, -0.5916, -0.1039, 0.7882, -0.6149, -0.02425, 0.9601, 0.2784, -0.02653, 0.917, 0.08846, -0.3889, 0.7995, -0.5916, -0.1039, 0.9252, 0.0751, 0.372, 0.9601, 0.2784, -0.02653, 0.7882, -0.6149, -0.02425, 0.7945, -0.6031, 0.07104, 0.8409, -0.5138, 0.17, 0.7982, -0.06881, 0.5984, 0.9252, 0.0751, 0.372, 0.7945, -0.6031, 0.07104, 0.3005, -0.1768, 0.9372, 0.3178, -0.3458, 0.8828, 0.5248, -0.3448, 0.7783, 0.5269, -0.2034, 0.8252, 0.05566, -0.3244, 0.9443, 0.3178, -0.3458, 0.8828, 0.3005, -0.1768, 0.9372, 0.0628, -0.1339, 0.989, 0.02077, -0.3343, 0.9422, 0.05566, -0.3244, 0.9443, 0.0628, -0.1339, 0.989, 0.02571, -0.139, 0.99, 0.00906, -0.3424, 0.9395, 0.02077, -0.3343, 0.9422, 0.02571, -0.139, 0.99, 0.01099, -0.1434, 0.9896, 0.009118, -0.1456, 0.9893, 0.007506, -0.3487, 0.9372, 0.00906, -0.3424, 0.9395, 0.01099, -0.1434, 0.9896, 0.004403, -0.1485, 0.9889, 0.0032, -0.3541, 0.9352, 0.007506, -0.3487, 0.9372, 0.009118, -0.1456, 0.9893, 0.002627, -0.3594, 0.9332, 0.0032, -0.3541, 0.9352, 0.004403, -0.1485, 0.9889, 0.003098, -0.1506, 0.9886, -0.00495, -0.3575, 0.9339, 0.002627, -0.3594, 0.9332, 0.003098, -0.1506, 0.9886, -0.005682, -0.1512, 0.9885, -0.0312, -0.3479, 0.937, -0.00495, -0.3575, 0.9339, -0.005682, -0.1512, 0.9885, -0.0349, -0.1455, 0.9887, -0.1958, -0.2942, 0.9355, -0.0312, -0.3479, 0.937, -0.0349, -0.1455, 0.9887, -0.2025, -0.1231, 0.9715, -0.3531, -0.2418, 0.9038, -0.1958, -0.2942, 0.9355, -0.2025, -0.1231, 0.9715, -0.3527, -0.115, 0.9287, -0.5283, -0.135, 0.8382, -0.5169, -0.1587, 0.8412, -0.3531, -0.2418, 0.9038, -0.3527, -0.115, 0.9287, -0.4917, -0.1201, 0.8625, -0.4384, -0.1419, 0.8875, -0.5169, -0.1587, 0.8412, -0.5283, -0.135, 0.8382, -0.4193, -0.1103, 0.9011, -0.4384, -0.1419, 0.8875, -0.4917, -0.1201, 0.8625, -0.487, -0.09531, 0.8682, -0.4868, -0.1301, 0.8638, -0.4193, -0.1103, 0.9011, -0.487, -0.09531, 0.8682, -0.4674, -0.06427, 0.8817, -0.9937, -0.1118, -8.097e-07, -0.9937, -0.1118, 0.0, -0.9937, -0.1118, 0.0, -0.9937, -0.1118, 0.0, -0.9937, -0.1118, -8.097e-07, -0.9937, -0.1118, 0.0, -0.9937, -0.1118, 0.0, -0.9937, -0.1118, -8.097e-07, -0.9937, -0.1118, 0.0, -0.9937, -0.1118, 0.0, -0.9937, -0.1118, 0.0, -0.9937, -0.1118, -8.097e-07, -0.9937, -0.1118, 0.0, -0.9937, -0.1118, 0.0, -0.9937, -0.1118, 0.0, -0.9937, -0.1118, 0.0, -0.507, -0.08226, -0.858, -0.5076, -0.1283, -0.852, -0.4907, -0.06484, -0.8689, -0.522, -0.07451, -0.8497, -0.4921, -0.1232, -0.8617, -0.507, -0.08226, -0.858, -0.522, -0.07451, -0.8497, -0.4926, -0.05731, -0.8684, -0.4137, -0.1794, -0.8926, -0.4921, -0.1232, -0.8617, -0.4926, -0.05731, -0.8684, -0.4217, -0.06509, -0.9044, -0.3153, -0.1028, -0.9434, -0.3139, -0.2476, -0.9166, -0.4137, -0.1794, -0.8926, -0.4217, -0.06509, -0.9044, -0.167, -0.3201, -0.9325, -0.3139, -0.2476, -0.9166, -0.3153, -0.1028, -0.9434, -0.2009, -0.1209, -0.9721, -0.0214, -0.4517, -0.8919, -0.167, -0.3201, -0.9325, -0.2009, -0.1209, -0.9721, -0.03697, -0.1441, -0.9889, -0.007726, -0.4727, -0.8812, -0.0214, -0.4517, -0.8919, -0.03697, -0.1441, -0.9889, -0.009759, -0.1504, -0.9886, 0.001856, -0.4771, -0.8788, -0.007726, -0.4727, -0.8812, -0.009759, -0.1504, -0.9886, 0.002013, -0.151, -0.9885, 0.002783, -0.4717, -0.8818, 0.001856, -0.4771, -0.8788, 0.002013, -0.151, -0.9885, 0.004497, -0.1492, -0.9888, 0.009362, -0.1462, -0.9892, 0.009459, -0.4664, -0.8845, 0.002783, -0.4717, -0.8818, 0.004497, -0.1492, -0.9888, 0.01129, -0.1439, -0.9895, 0.01101, -0.4638, -0.8859, 0.009459, -0.4664, -0.8845, 0.009362, -0.1462, -0.9892, 0.03313, -0.1389, -0.9898, 0.0236, -0.4527, -0.8914, 0.01101, -0.4638, -0.8859, 0.01129, -0.1439, -0.9895, 0.04506, -0.4345, -0.8995, 0.0236, -0.4527, -0.8914, 0.03313, -0.1389, -0.9898, 0.0577, -0.1323, -0.9895, 0.2854, -0.4357, -0.8536, 0.04506, -0.4345, -0.8995, 0.0577, -0.1323, -0.9895, 0.2704, -0.1756, -0.9466, 0.5029, -0.4093, -0.7612, 0.2854, -0.4357, -0.8536, 0.2704, -0.1756, -0.9466, 0.5037, -0.2062, -0.8389, 0.6784, -0.0541, -0.7327, 0.3314, -0.2808, -0.9008, 0.7561, -0.08685, -0.6487, 0.917, 0.08846, -0.3889, 0.9601, 0.2784, -0.02653, 0.9385, 0.344, -0.03138, 0.6784, -0.0541, -0.7327, 0.917, 0.08846, -0.3889, 0.7017, -0.01384, 0.7123, 0.9385, 0.344, -0.03138, 0.9601, 0.2784, -0.02653, 0.9252, 0.0751, 0.372, 0.9252, 0.0751, 0.372, 0.7982, -0.06881, 0.5984, 0.4225, -0.1802, 0.8883, 0.7017, -0.01384, 0.7123])] * 3)])

# ---- objects
ob_ladeflaeche = bpy.data.objects.new('Ladeflaeche', me_untitled_004)
ob_holzboden = bpy.data.objects.new('Holzboden', me_untitled_003)
ob_korpus = bpy.data.objects.new('Korpus', me_untitled)

# ---- transforms, parenting, visibility, modifiers, constraints
ob_ladeflaeche.location = (0.0, 0.001972, -0.001619)
ob_ladeflaeche.rotation_euler = (1.571, 5.024e-15, -3.142)
ob_ladeflaeche.scale = (6.29, 6.29, 7.984)
ob_ladeflaeche.color = (0.8, 0.8, 0.8, 1.0)
ob_ladeflaeche.hide_viewport = True
ob_ladeflaeche.lineart.crease_threshold = 0.0
ob_holzboden.location = (0.0, 0.001972, -0.001619)
ob_holzboden.rotation_euler = (1.571, 5.024e-15, -3.142)
ob_holzboden.scale = (6.29, 6.29, 7.984)
ob_holzboden.color = (0.8, 0.8, 0.8, 1.0)
ob_holzboden.lineart.crease_threshold = 0.0
ob_korpus.location = (0.0, 0.001972, -0.001619)
ob_korpus.rotation_euler = (1.571, 5.024e-15, -3.142)
ob_korpus.scale = (6.29, 6.29, 7.984)
ob_korpus.color = (0.8, 0.8, 0.8, 1.0)
ob_korpus.hide_viewport = True
ob_korpus.lineart.crease_threshold = 0.0

# ---- collection membership
col_collection_1.objects.link(ob_ladeflaeche)
col_collection_1.objects.link(ob_holzboden)
col_collection_1.objects.link(ob_korpus)

# ---- scene / render settings (as saved in the file)
scene.frame_start = 1; scene.frame_end = 250; scene.frame_set(1)
scene.render.engine = 'BLENDER_EEVEE_NEXT'
scene.render.resolution_percentage = 50
scene.render.dither_intensity = 0.0
scene.cycles.use_denoising = False
scene.cycles.samples = 128
scene.cycles.sampling_pattern = 'TABULATED_SOBOL'
scene.cycles.use_adaptive_sampling = False
scene.cycles.use_light_tree = False
scene.cycles.blur_glossy = 0.0
scene.cycles.sample_clamp_indirect = 0.0
scene.view_settings.view_transform = 'Standard'
bpy.context.view_layer.update()

# ---- added for rendering (the .blend has no active camera and no usable light): camera, sun
cam_auto = bpy.data.cameras.new('AutoCamera')
cam_auto.lens = 50.0
cam_auto.sensor_width = 36.0
cam_auto.clip_end = 1000.0
ob_auto_camera = bpy.data.objects.new('AutoCamera', cam_auto)
scene.collection.objects.link(ob_auto_camera)
ob_auto_camera.location = (29.1105, -39.4494, 27.6853)
ob_auto_camera.rotation_euler = (1.09748, -7.21219e-08, 0.694738)
scene.camera = ob_auto_camera
light_auto_sun = bpy.data.lights.new('AutoSun', 'SUN')
light_auto_sun.energy = 3.0
light_auto_sun.angle = 0.0523599
ob_auto_sun = bpy.data.objects.new('AutoSun', light_auto_sun)
scene.collection.objects.link(ob_auto_sun)
ob_auto_sun.rotation_euler = (0.872665, 0.174533, 0.523599)
bpy.context.view_layer.update()
